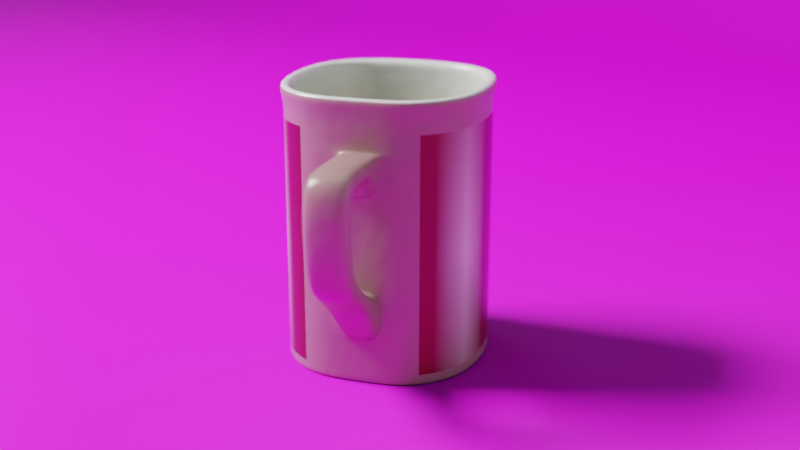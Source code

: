 # Source: nescafe_mug.blend  (saved by Blender 2.80.75; exported with 4.5.12 LTS)
import bpy
from mathutils import Matrix  # noqa: F401  (used for matrix-valued properties, if any)

bpy.ops.wm.read_factory_settings(use_empty=True)
scene = bpy.context.scene
scene.name = 'Scene'

# ---- images (referenced by path relative to the original .blend; pixels are not part of the script)
import os
ASSET_DIR = os.environ.get("B2B_ASSET_DIR", "")  # directory of the original .blend (textures are referenced by path, not embedded)
HERE = os.path.dirname(os.path.abspath(__file__))  # packed textures are extracted next to this script under _unpacked/

def load_image(name, relpath, width, height, colorspace="sRGB"):
    """Load a texture the original file referenced (path relative to the .blend, or extracted next to this script)."""
    p = next((c for c in (os.path.join(HERE, relpath), os.path.join(ASSET_DIR, relpath)) if relpath and os.path.exists(c)), "")
    if p:
        img = bpy.data.images.load(p, check_existing=True)
        img.name = name
    else:  # same state as the original file: an image datablock whose file is absent (Cycles renders it pink)
        img = bpy.data.images.new(name, width, height)
        img.source = "FILE"
        img.filepath = "//" + (relpath or name)
    img.colorspace_settings.name = colorspace
    return img
img_fingerprints_jpg = load_image('Fingerprints.jpg', 'textures/Fingerprints.jpg', 1024, 1024, 'Non-Color')
img_nescafe_logo_png = load_image('Nescafe-logo.png', 'textures/Nescafe-logo.png', 1024, 1024, 'sRGB')
img_normalmap_png = load_image('NormalMap.png', 'NormalMap.png', 1024, 1024, 'Non-Color')
img_diffusemap_jpg = load_image('DiffuseMap.jpg', 'DiffuseMap.jpg', 1024, 1024, 'sRGB')
img_specularmap_png = load_image('SpecularMap.png', 'SpecularMap.png', 1024, 1024, 'Non-Color')

# ---- materials (node trees are filled in below, after node groups)
mat_white = bpy.data.materials.new('white')
mat_red = bpy.data.materials.new('red')
mat_material = bpy.data.materials.new('Material')

# ---- material node trees
mat_white.use_nodes = True; mat_white.node_tree.nodes.clear()
_N = mat_white.node_tree.nodes; _L = mat_white.node_tree.links
n0 = _N.new('ShaderNodeOutputMaterial'); n0.name = 'Material Output.001'; n0.location = (983, 276)
n1 = _N.new('ShaderNodeMath'); n1.name = 'Math'; n1.location = (739, 181)
n1.operation = 'DIVIDE'
n1.inputs[1].default_value = 5000.0
n2 = _N.new('ShaderNodeTexNoise'); n2.name = 'Noise Texture'; n2.location = (519, 142)
n2.inputs[2].default_value = 20.0
n2.inputs[3].default_value = 0.1
n2.inputs[8].default_value = 0.1
n3 = _N.new('ShaderNodeBsdfPrincipled'); n3.name = 'Principled BSDF.001'; n3.location = (167, 335)
n3.distribution = 'GGX'
n3.subsurface_method = 'BURLEY'
n3.inputs[2].default_value = 0.2
n3.inputs[13].default_value = 0.6
n3.inputs[20].default_value = 0.0
n3.inputs[27].default_value = (0.0, 0.0, 0.0, 1.0)
n3.inputs[28].default_value = 1.0
n4 = _N.new('ShaderNodeTexCoord'); n4.name = 'Texture Coordinate'; n4.location = (-989, 355)
n5 = _N.new('ShaderNodeSeparateXYZ'); n5.name = 'Separate XYZ'; n5.location = (-757, 328)
n6 = _N.new('ShaderNodeValToRGB'); n6.name = 'ColorRamp'; n6.location = (-491, 414)
n6.color_ramp.interpolation = 'EASE'
while len(n6.color_ramp.elements) > 1: n6.color_ramp.elements.remove(n6.color_ramp.elements[-1])
n6.color_ramp.elements[0].position = 0.05909; n6.color_ramp.elements[0].color = (0.1041, 0.1041, 0.1041, 1.0)
_e = n6.color_ramp.elements.new(0.1); _e.color = (1.0, 1.0, 1.0, 1.0)
n7 = _N.new('ShaderNodeMix'); n7.name = 'Mix'; n7.location = (-128, 319)
n7.data_type = 'RGBA'
n7.inputs[6].default_value = (0.6836, 0.6247, 0.4057, 1.0)
n7.inputs[7].default_value = (0.8923, 0.8923, 0.8923, 1.0)
_L.new(n2.outputs[1], n1.inputs[0])
_L.new(n1.outputs[0], n0.inputs[2])
_L.new(n4.outputs[3], n5.inputs[0])
_L.new(n5.outputs[2], n6.inputs[0])
_L.new(n6.outputs[0], n7.inputs[0])
_L.new(n3.outputs[0], n0.inputs[0])
_L.new(n7.outputs[2], n3.inputs[0])
n0.is_active_output = True
mat_red.use_nodes = True; mat_red.node_tree.nodes.clear()
_N = mat_red.node_tree.nodes; _L = mat_red.node_tree.links
n0 = _N.new('ShaderNodeBsdfPrincipled'); n0.name = 'Principled BSDF'; n0.location = (738, 415)
n0.distribution = 'GGX'
n0.subsurface_method = 'BURLEY'
n0.inputs[0].default_value = (0.2711, 0.002069, 0.009229, 1.0)
n0.inputs[13].default_value = 0.6
n0.inputs[20].default_value = 0.0
n0.inputs[27].default_value = (0.0, 0.0, 0.0, 1.0)
n0.inputs[28].default_value = 1.0
n1 = _N.new('ShaderNodeTexImage'); n1.name = 'Image Texture.002'; n1.location = (-185, 218)
n1.width = 247
n1.image = img_fingerprints_jpg
n2 = _N.new('ShaderNodeMapping'); n2.name = 'Mapping'; n2.location = (-475, 233)
n2.vector_type = 'VECTOR'
n2.inputs[2].default_value = (0.0, 0.0, 0.1292)
n3 = _N.new('ShaderNodeUVMap'); n3.name = 'UV Map.001'; n3.location = (-707, 198)
n3.uv_map = 'SI-UV'
n4 = _N.new('ShaderNodeValToRGB'); n4.name = 'ColorRamp'; n4.location = (143, 182)
while len(n4.color_ramp.elements) > 1: n4.color_ramp.elements.remove(n4.color_ramp.elements[-1])
n4.color_ramp.elements[0].position = 0.0; n4.color_ramp.elements[0].color = (0.04735, 0.04735, 0.04735, 1.0)
_e = n4.color_ramp.elements.new(1.0); _e.color = (1.0, 1.0, 1.0, 1.0)
n5 = _N.new('ShaderNodeBsdfPrincipled'); n5.name = 'Principled BSDF.001'; n5.location = (746, -213)
n5.distribution = 'GGX'
n5.subsurface_method = 'BURLEY'
n5.inputs[13].default_value = 0.6
n5.inputs[20].default_value = 0.0
n5.inputs[27].default_value = (0.0, 0.0, 0.0, 1.0)
n5.inputs[28].default_value = 1.0
n6 = _N.new('ShaderNodeMix'); n6.name = 'Mix'; n6.location = (217, 379)
n6.data_type = 'RGBA'
n6.inputs[0].default_value = 1.0
n6.inputs[7].default_value = (1.0, 0.9449, 0.9331, 1.0)
n7 = _N.new('ShaderNodeMixShader'); n7.name = 'Mix Shader'; n7.location = (1249, 492)
n8 = _N.new('ShaderNodeUVMap'); n8.name = 'UV Map'; n8.location = (-319, 624)
n8.uv_map = 'Nescafe'
n9 = _N.new('ShaderNodeTexNoise'); n9.name = 'Noise Texture'; n9.location = (1257, 322)
n9.inputs[2].default_value = 20.0
n9.inputs[3].default_value = 0.1
n9.inputs[8].default_value = 0.1
n10 = _N.new('ShaderNodeMath'); n10.name = 'Math'; n10.location = (1441, 315)
n10.operation = 'DIVIDE'
n10.inputs[1].default_value = 5000.0
n11 = _N.new('ShaderNodeOutputMaterial'); n11.name = 'Material Output'; n11.location = (1808, 486)
n12 = _N.new('ShaderNodeTexImage'); n12.name = 'Image Texture'; n12.location = (-100, 591)
n12.image = img_nescafe_logo_png
n12.extension = 'CLIP'
_L.new(n9.outputs[1], n10.inputs[0])
_L.new(n10.outputs[0], n11.inputs[2])
_L.new(n0.outputs[0], n7.inputs[1])
_L.new(n12.outputs[1], n7.inputs[0])
_L.new(n12.outputs[0], n6.inputs[6])
_L.new(n8.outputs[0], n12.inputs[0])
_L.new(n5.outputs[0], n7.inputs[2])
_L.new(n4.outputs[0], n0.inputs[2])
_L.new(n4.outputs[0], n5.inputs[2])
_L.new(n6.outputs[2], n5.inputs[0])
_L.new(n1.outputs[0], n4.inputs[0])
_L.new(n2.outputs[0], n1.inputs[0])
_L.new(n3.outputs[0], n2.inputs[0])
_L.new(n7.outputs[0], n11.inputs[0])
n11.is_active_output = True
mat_material.use_nodes = True; mat_material.node_tree.nodes.clear()
_N = mat_material.node_tree.nodes; _L = mat_material.node_tree.links
n0 = _N.new('NodeFrame'); n0.name = 'Frame'; n0.location = (-1270, 330)
n0.label = 'Mapping'
n0.width = 580
n1 = _N.new('NodeFrame'); n1.name = 'Frame.001'; n1.location = (-628, 530)
n1.label = 'Textures'
n1.width = 360
n2 = _N.new('ShaderNodeOutputMaterial'); n2.name = 'Material Output'; n2.location = (300, 300)
n3 = _N.new('ShaderNodeNormalMap'); n3.name = 'Normal Map'; n3.location = (-240, -60)
n3.inputs[0].default_value = 0.6
n4 = _N.new('ShaderNodeMapping'); n4.name = 'Mapping'; n4.location = (230, -30)
n4.inputs[3].default_value = (6.0, 6.0, 1.0)
n5 = _N.new('ShaderNodeTexCoord'); n5.name = 'Texture Coordinate'; n5.location = (30, -30)
n6 = _N.new('ShaderNodeBsdfPrincipled'); n6.name = 'Principled BSDF'; n6.location = (10, 300)
n6.distribution = 'GGX'
n6.subsurface_method = 'BURLEY'
n6.inputs[3].default_value = 1.45
n6.inputs[27].default_value = (0.0, 0.0, 0.0, 1.0)
n6.inputs[28].default_value = 1.0
n7 = _N.new('ShaderNodeTexImage'); n7.name = 'Image Texture.003'; n7.location = (88, -590)
n7.label = 'Normal'
n7.image = img_normalmap_png
n8 = _N.new('ShaderNodeTexImage'); n8.name = 'Image Texture.001'; n8.location = (88, -30)
n8.label = 'Base Color'
n8.image = img_diffusemap_jpg
n9 = _N.new('ShaderNodeTexImage'); n9.name = 'Image Texture.002'; n9.location = (90, -298)
n9.label = 'Base Color'
n9.image = img_specularmap_png
n10 = _N.new('NodeReroute'); n10.name = 'Reroute'; n10.location = (38, -586)
n10.width = 16
n10.socket_idname = 'NodeSocketVector'
n4.parent = n0
n5.parent = n0
n7.parent = n1
n8.parent = n1
n9.parent = n1
n10.parent = n1
_L.new(n6.outputs[0], n2.inputs[0])
_L.new(n8.outputs[0], n6.inputs[0])
_L.new(n7.outputs[0], n3.inputs[1])
_L.new(n3.outputs[0], n6.inputs[5])
_L.new(n10.outputs[0], n8.inputs[0])
_L.new(n10.outputs[0], n7.inputs[0])
_L.new(n4.outputs[0], n10.inputs[0])
_L.new(n5.outputs[2], n4.inputs[0])
_L.new(n10.outputs[0], n9.inputs[0])
_L.new(n9.outputs[0], n6.inputs[13])
n2.is_active_output = True

# ---- world
world_world = bpy.data.worlds.new('World'); scene.world = world_world
world_world.use_nodes = True; world_world.node_tree.nodes.clear()
_N = world_world.node_tree.nodes; _L = world_world.node_tree.links
n0 = _N.new('ShaderNodeOutputWorld'); n0.name = 'World Output'; n0.location = (300, 300)
n1 = _N.new('ShaderNodeBackground'); n1.name = 'Background'; n1.location = (10, 300)
n1.inputs[0].default_value = (0.5428, 0.7357, 0.6728, 1.0)
n1.inputs[1].default_value = 0.2
n2 = _N.new('ShaderNodeTexEnvironment'); n2.name = 'Environment Texture'; n2.location = (-280, 280)
_L.new(n1.outputs[0], n0.inputs[0])
n0.is_active_output = True
world_world.color = (0.05088, 0.05088, 0.05088)
world_world.use_sun_shadow = False
world_world.sun_shadow_jitter_overblur = 0.0

# ---- cameras
cam_camera = bpy.data.cameras.new('Camera')
cam_camera.lens = 55.0
cam_camera.dof.use_dof = True
cam_camera.dof.aperture_fstop = 4.5

# ---- lights
light_area = bpy.data.lights.new('Area', 'AREA')
light_area.transmission_factor = 0.0
light_area.energy = 11.78
light_area.shadow_soft_size = 0.3
light_area.shadow_maximum_resolution = 0.006
light_area.use_absolute_resolution = True
light_area.size = 0.3
light_area.size_y = 1.0
light_area_001 = bpy.data.lights.new('Area.001', 'AREA')
light_area_001.transmission_factor = 0.0
light_area_001.energy = 3.927
light_area_001.shadow_soft_size = 2.0
light_area_001.shadow_maximum_resolution = 0.006
light_area_001.use_absolute_resolution = True
light_area_001.size = 2.0
light_area_001.size_y = 1.0

# ---- meshes
me_circle = bpy.data.meshes.new('Circle')
me_circle.from_pydata([(0.003384, 0.01318, 0.006265), (-0.01168, 0.006763, 0.006266), (-0.01325, 0.00346, 0.006266), (-0.00678, -0.01169, 0.006265), (-0.003384, -0.01318, 0.006265), (0.01168, -0.006763, 0.006266), (0.01325, -0.00346, 0.006266), (0.00678, 0.01169, 0.006265), (0.00476, 0.0343, 0.09344), (-0.02756, 0.02077, 0.09343), (-0.0357, 0.00463, 0.09346), (-0.02198, -0.02736, 0.09344), (-0.003588, -0.03506, 0.09344), (0.02656, -0.02221, 0.09343), (0.03562, -0.004482, 0.09346), (0.0219, 0.02751, 0.09344), (0.03619, -0.004634, 0.08919), (0.02225, 0.02787, 0.08917), (-0.003675, -0.0357, 0.08917), (0.02708, -0.02258, 0.08916), (-0.03619, 0.004634, 0.08919), (-0.02225, -0.02787, 0.08917), (0.005062, 0.03469, 0.08917), (-0.0281, 0.02082, 0.08916), (0.02221, 0.02775, 0.08257), (0.02698, -0.02253, 0.08257), (-0.02221, -0.02775, 0.08257), (-0.028, 0.02077, 0.08257), (0.03606, -0.004576, 0.08257), (-0.003641, -0.03559, 0.08257), (-0.03606, 0.004576, 0.08257), (0.005028, 0.03458, 0.08257), (0.003889, 0.02905, 0.004447), (-0.02301, 0.01769, 0.004447), (-0.0295, 0.003791, 0.004447), (-0.01814, -0.02293, 0.004447), (-0.003471, -0.02935, 0.004447), (0.02269, -0.01825, 0.004447), (0.0295, -0.003791, 0.004447), (0.01814, 0.02293, 0.004447), (0.005493, 0.03907, 0.09357), (-0.03134, 0.0237, 0.09357), (-0.04092, 0.004496, 0.09357), (-0.02528, -0.03213, 0.09357), (-0.003609, -0.04119, 0.09357), (0.03086, -0.02655, 0.09357), (0.04144, -0.005621, 0.09357), (0.0258, 0.031, 0.09357), (0.03897, -0.004695, 0.0884), (0.02423, 0.02982, 0.0884), (-0.003649, -0.03848, 0.0884), (0.02897, -0.02463, 0.0884), (-0.03897, 0.004695, 0.0884), (-0.02423, -0.02982, 0.0884), (0.005036, 0.03747, 0.0884), (-0.02999, 0.02287, 0.0884), (0.02425, 0.02979, 0.08256), (0.02897, -0.02463, 0.08256), (-0.02425, -0.02979, 0.08256), (-0.02999, 0.02287, 0.08256), (0.03895, -0.004655, 0.08256), (-0.003642, -0.03848, 0.08256), (-0.03895, 0.004655, 0.08256), (0.005029, 0.03747, 0.08256), (0.0007083, 0.01204, 0.006265), (-0.007253, 0.03063, 0.09344), (-0.007301, 0.03102, 0.08917), (-0.007288, 0.03093, 0.08257), (-0.004784, 0.02585, 0.004447), (-0.008169, 0.03484, 0.09357), (-0.007992, 0.03354, 0.0884), (-0.007994, 0.03353, 0.08256), (-0.01922, 0.02588, 0.08916), (-0.01916, 0.02581, 0.08257), (-0.02063, 0.02812, 0.0884), (-0.02064, 0.02811, 0.08256), (-0.01104, 0.007038, 0.006266), (-0.01891, 0.02565, 0.09343), (-0.0173, 0.02054, 0.004447), (-0.02149, 0.02918, 0.09357), (0.02426, 0.02976, 0.0778), (0.02896, -0.02463, 0.0778), (-0.02426, -0.02976, 0.0778), (-0.02998, 0.02287, 0.0778), (0.03893, -0.004615, 0.0778), (-0.003635, -0.03847, 0.0778), (-0.03893, 0.004615, 0.0778), (0.005022, 0.03746, 0.0778), (-0.007997, 0.03353, 0.0767), (-0.0206, 0.02817, 0.0767), (0.02431, 0.02965, 0.06136), (0.02894, -0.02464, 0.06136), (-0.02431, -0.02965, 0.06136), (-0.02996, 0.02288, 0.06136), (-0.008005, 0.03353, 0.06136), (-0.0206, 0.02817, 0.06136), (0.03886, -0.004478, 0.06136), (-0.003612, -0.03846, 0.06136), (-0.03886, 0.004478, 0.06136), (0.004998, 0.03745, 0.06136), (0.02441, 0.02945, 0.032), (0.02891, -0.02466, 0.032), (-0.02441, -0.02945, 0.032), (-0.02993, 0.0229, 0.032), (-0.00802, 0.03352, 0.032), (-0.02058, 0.02817, 0.032), (0.03875, -0.004232, 0.032), (-0.003569, -0.03844, 0.032), (-0.03875, 0.004232, 0.032), (0.004956, 0.03743, 0.032), (0.02446, 0.02934, 0.016), (0.02889, -0.02467, 0.016), (-0.02446, -0.02934, 0.016), (-0.02991, 0.02291, 0.016), (-0.008028, 0.03352, 0.016), (-0.02057, 0.02818, 0.016), (0.03869, -0.004098, 0.016), (-0.003546, -0.03843, 0.016), (-0.03869, 0.004098, 0.016), (0.004933, 0.03742, 0.016), (-0.02318, 0.03436, 0.07711), (-0.01058, 0.0397, 0.07711), (-0.01081, 0.04016, 0.06982), (-0.02338, 0.03482, 0.06982), (-0.02974, 0.04975, 0.07722), (-0.01728, 0.05538, 0.07728), (-0.01613, 0.05289, 0.07102), (-0.02858, 0.04727, 0.07096), (-0.03375, 0.05838, 0.07009), (-0.02132, 0.06408, 0.07024), (-0.01806, 0.05703, 0.06522), (-0.03047, 0.05134, 0.06508), (-0.03378, 0.05843, 0.05677), (-0.02138, 0.06421, 0.05693), (-0.01802, 0.05695, 0.05714), (-0.03039, 0.05118, 0.05698), (-0.03281, 0.05635, 0.04708), (-0.02043, 0.06216, 0.04724), (-0.01754, 0.05593, 0.04853), (-0.02991, 0.05013, 0.04837), (-0.03122, 0.05293, 0.03974), (-0.01887, 0.0588, 0.03986), (-0.0167, 0.05412, 0.04498), (-0.02904, 0.04826, 0.04485), (-0.02818, 0.0464, 0.03477), (-0.01584, 0.0523, 0.03488), (-0.01418, 0.0487, 0.03986), (-0.0265, 0.0428, 0.03975), (-0.02468, 0.03888, 0.02872), (-0.01235, 0.04478, 0.02881), (-0.01102, 0.04191, 0.03406), (-0.02334, 0.03602, 0.03397), (-0.02201, 0.03137, 0.01741), (-0.009569, 0.03695, 0.01746), (-0.008573, 0.03499, 0.03227), (-0.02084, 0.02894, 0.03215), (-0.01707, 0.05491, 0.06981), (-0.01994, 0.0611, 0.0767), (-0.03238, 0.05543, 0.0766), (-0.0295, 0.04926, 0.06971), (-0.0264, 0.04197, 0.07152), (-0.01389, 0.04746, 0.07155), (-0.01407, 0.04787, 0.07734), (-0.0266, 0.04238, 0.0773), (-0.008405, 0.03448, 0.06194), (-0.008366, 0.03441, 0.07677), (-0.02097, 0.02905, 0.07677), (-0.02099, 0.02912, 0.06194), (0.03893, -0.004611, 0.07729), (-0.003635, -0.03847, 0.07729), (-0.03893, 0.004611, 0.07729), (0.005022, 0.03746, 0.07729), (0.02426, 0.02975, 0.07729), (0.02896, -0.02463, 0.07729), (-0.02426, -0.02975, 0.07729), (-0.02998, 0.02287, 0.07729), (-0.007998, 0.03353, 0.07493), (-0.0206, 0.02818, 0.07524), (0.03872, -0.004165, 0.024), (-0.003557, -0.03844, 0.024), (-0.03872, 0.004165, 0.024), (0.004944, 0.03743, 0.024), (0.02443, 0.02939, 0.024), (0.0289, -0.02466, 0.024), (-0.02443, -0.02939, 0.024), (-0.02992, 0.0229, 0.024), (-0.008024, 0.03352, 0.024), (-0.02058, 0.02817, 0.024), (-0.0107, 0.03993, 0.07306), (-0.02326, 0.03453, 0.07387), (-0.0167, 0.05414, 0.07366), (-0.02916, 0.04851, 0.07359), (-0.01969, 0.06056, 0.06773), (-0.03211, 0.05486, 0.06758), (-0.0197, 0.06058, 0.05704), (-0.03209, 0.05481, 0.05687), (-0.01899, 0.05904, 0.04788), (-0.03136, 0.05324, 0.04772), (-0.01778, 0.05646, 0.04242), (-0.03013, 0.0506, 0.04229), (-0.01501, 0.0505, 0.03737), (-0.02734, 0.0446, 0.03726), (-0.01168, 0.04335, 0.03143), (-0.02401, 0.03745, 0.03134), (-0.009426, 0.03684, 0.02695), (-0.02169, 0.0308, 0.02684), (-0.03094, 0.05235, 0.07316), (-0.0185, 0.05801, 0.07325), (-0.0265, 0.04217, 0.07382), (-0.01398, 0.04766, 0.07385), (-0.02098, 0.0291, 0.07478), (-0.008385, 0.03445, 0.07443), (-0.008957, 0.03578, 0.06263), (-0.02154, 0.03044, 0.06263), (-0.008876, 0.03563, 0.07692), (-0.02147, 0.03028, 0.07692), (-0.02151, 0.03037, 0.07414), (-0.00892, 0.03572, 0.07362), (-0.02076, 0.02859, 0.01615), (-0.008256, 0.03403, 0.01616), (-0.008159, 0.03387, 0.03205), (-0.02066, 0.02838, 0.03203), (-0.02074, 0.02855, 0.02446), (-0.008238, 0.03403, 0.02448), (-0.005164, 0.00954, 0.006265), (-0.01308, 0.02814, 0.09343), (-0.01104, 0.02319, 0.004447), (-0.01483, 0.03201, 0.09357), (-0.01324, 0.02848, 0.08916), (-0.0132, 0.02841, 0.08257), (-0.01429, 0.03086, 0.0884), (-0.01429, 0.03086, 0.08256), (-0.01429, 0.03086, 0.0767), (-0.01429, 0.03086, 0.01409), (-0.01688, 0.03703, 0.07768), (-0.02363, 0.05283, 0.0782), (-0.02782, 0.06184, 0.07026), (-0.02783, 0.06185, 0.05646), (-0.02701, 0.06009, 0.04654), (-0.02543, 0.0567, 0.03934), (-0.02225, 0.04987, 0.03379), (-0.01851, 0.04183, 0.02876), (-0.01579, 0.03416, 0.01672), (-0.02648, 0.05896, 0.07703), (-0.02034, 0.04512, 0.07789), (-0.01466, 0.03174, 0.07677), (-0.01517, 0.03296, 0.07692), (-0.0145, 0.03132, 0.01425), (0.0245, 0.02924, 0.001369), (0.02887, -0.02468, 0.001369), (-0.0245, -0.02924, 0.001369), (-0.02989, 0.02292, 0.001369), (-0.008036, 0.03352, 0.001369), (-0.0206, 0.02812, 0.001369), (0.03863, -0.003976, 0.001369), (-0.003525, -0.03842, 0.001369), (-0.03863, 0.003976, 0.001369), (0.004912, 0.03741, 0.001369), (-0.01429, 0.03086, 0.001205), (0.02238, 0.0272, 0.004996), (0.02681, -0.0226, 0.004997), (-0.02252, -0.02723, 0.004996), (-0.02798, 0.02081, 0.004997), (0.03568, -0.003938, 0.004997), (-0.003593, -0.03555, 0.004996), (-0.03582, 0.00391, 0.004997), (0.004837, 0.03451, 0.004996), (-0.007401, 0.0309, 0.004996), (-0.0192, 0.02581, 0.004997), (-0.01327, 0.0284, 0.004997), (-0.007331, 0.03091, 0.003322), (0.004904, 0.03453, 0.003321), (-0.03574, 0.0039, 0.003323), (-0.0279, 0.02082, 0.003323), (-0.02246, -0.0272, 0.003321), (-0.003517, -0.03553, 0.003321), (0.02688, -0.02258, 0.003323), (0.03574, -0.0039, 0.003323), (0.02246, 0.0272, 0.003321), (-0.0132, 0.02841, 0.003322), (-0.01912, 0.02583, 0.003322), (-0.005553, 0.02674, 0.003322), (0.004167, 0.0301, 0.003321), (-0.03077, 0.003803, 0.003323), (-0.02403, 0.0182, 0.003323), (-0.01899, -0.02377, 0.003321), (-0.003488, -0.03059, 0.003321), (0.02352, -0.01909, 0.003323), (0.03077, -0.003803, 0.003323), (0.01899, 0.02377, 0.003321), (-0.01143, 0.02424, 0.003322), (-0.0173, 0.02174, 0.003322), (-0.008037, 0.03352, 0.0), (0.00491, 0.03741, 0.0), (-0.03862, 0.003964, 0.0), (-0.02989, 0.02292, 0.0), (-0.02451, -0.02923, 0.0), (-0.003523, -0.03842, 0.0), (0.02887, -0.02468, 0.0), (0.03862, -0.003964, 0.0), (0.02451, 0.02923, 0.0), (-0.01429, 0.03086, 0.0), (-0.0206, 0.02812, 0.0), (-0.007213, 0.03157, 0.0), (0.004896, 0.03512, 0.0), (-0.03631, 0.00392, 0.0), (-0.02832, 0.02129, 0.0), (-0.0229, -0.02763, 0.0), (-0.003509, -0.03612, 0.0), (0.02731, -0.02305, 0.0), (0.03631, -0.00392, 0.0), (0.0229, 0.02763, 0.0), (-0.01347, 0.02892, 0.0), (-0.01981, 0.02611, 0.0), (0.004892, 0.03431, 0.000527), (-0.006925, 0.0309, 0.000527), (-0.02778, 0.02072, 0.000527), (-0.03551, 0.003905, 0.000527), (-0.02233, -0.02708, 0.000527), (-0.003505, -0.03532, 0.000527), (0.02676, -0.02248, 0.000527), (0.03551, -0.003905, 0.000527), (0.02233, 0.02708, 0.000527), (-0.01318, 0.02824, 0.000527), (-0.01953, 0.02543, 0.000527)], [], [(17, 16, 14, 15), (19, 18, 12, 13), (21, 20, 10, 11), (66, 22, 8, 65), (22, 17, 15, 8), (16, 19, 13, 14), (18, 21, 11, 12), (20, 23, 9, 10), (30, 27, 23, 20), (29, 26, 21, 18), (28, 25, 19, 16), (31, 24, 17, 22), (67, 31, 22, 66), (26, 30, 20, 21), (25, 29, 18, 19), (24, 28, 16, 17), (259, 263, 28, 24), (260, 264, 29, 25), (261, 265, 30, 26), (267, 266, 31, 67), (266, 259, 24, 31), (263, 260, 25, 28), (264, 261, 26, 29), (265, 262, 27, 30), (49, 47, 46, 48), (51, 45, 44, 50), (53, 43, 42, 52), (70, 69, 40, 54), (54, 40, 47, 49), (48, 46, 45, 51), (50, 44, 43, 53), (52, 42, 41, 55), (62, 52, 55, 59), (61, 50, 53, 58), (60, 48, 51, 57), (63, 54, 49, 56), (71, 70, 54, 63), (58, 53, 52, 62), (57, 51, 50, 61), (56, 49, 48, 60), (80, 56, 60, 84), (81, 57, 61, 85), (82, 58, 62, 86), (88, 71, 63, 87), (87, 63, 56, 80), (84, 60, 57, 81), (85, 61, 58, 82), (86, 62, 59, 83), (296, 250, 256, 294), (292, 252, 257, 293), (293, 257, 248, 300), (299, 254, 249, 298), (297, 255, 250, 296), (294, 256, 251, 295), (301, 258, 252, 292), (295, 251, 253, 302), (65, 8, 40, 69), (10, 9, 41, 42), (11, 10, 42, 43), (12, 11, 43, 44), (13, 12, 44, 45), (14, 13, 45, 46), (15, 14, 46, 47), (8, 15, 47, 40), (225, 65, 69, 227), (302, 253, 258, 301), (232, 231, 71, 88), (231, 230, 70, 71), (230, 227, 69, 70), (269, 267, 67, 229), (229, 67, 66, 228), (228, 66, 65, 225), (23, 72, 77, 9), (27, 73, 72, 23), (262, 268, 73, 27), (55, 41, 79, 74), (59, 55, 74, 75), (83, 59, 75, 89), (9, 77, 79, 41), (68, 32, 39, 38, 37, 36, 35, 34, 33, 78, 226), (175, 83, 89, 177), (217, 212, 122, 188), (170, 86, 83, 175), (169, 85, 82, 174), (168, 84, 81, 173), (171, 87, 80, 172), (176, 88, 87, 171), (174, 82, 86, 170), (173, 81, 85, 169), (172, 80, 84, 168), (100, 90, 96, 106), (101, 91, 97, 107), (102, 92, 98, 108), (104, 94, 99, 109), (109, 99, 90, 100), (106, 96, 91, 101), (107, 97, 92, 102), (108, 98, 93, 103), (105, 95, 94, 104), (103, 93, 95, 105), (185, 103, 105, 187), (223, 219, 153, 204), (180, 108, 103, 185), (179, 107, 102, 184), (178, 106, 101, 183), (181, 109, 100, 182), (186, 104, 109, 181), (184, 102, 108, 180), (183, 101, 107, 179), (182, 100, 106, 178), (248, 110, 116, 254), (249, 111, 117, 255), (250, 112, 118, 256), (252, 114, 119, 257), (257, 119, 110, 248), (254, 116, 111, 249), (255, 117, 112, 250), (256, 118, 113, 251), (258, 233, 114, 252), (251, 113, 115, 253), (161, 160, 127, 126), (246, 214, 121, 234), (212, 213, 123, 122), (216, 215, 120, 189), (207, 156, 130, 192), (209, 161, 126, 190), (208, 163, 124, 191), (244, 162, 125, 235), (193, 128, 132, 195), (206, 158, 128, 193), (243, 157, 129, 236), (156, 159, 131, 130), (134, 135, 139, 138), (236, 129, 133, 237), (130, 131, 135, 134), (192, 130, 134, 194), (197, 136, 140, 199), (194, 134, 138, 196), (195, 132, 136, 197), (237, 133, 137, 238), (199, 140, 144, 201), (238, 137, 141, 239), (138, 139, 143, 142), (196, 138, 142, 198), (146, 147, 151, 150), (239, 141, 145, 240), (142, 143, 147, 146), (198, 142, 146, 200), (203, 148, 152, 205), (200, 146, 150, 202), (201, 144, 148, 203), (240, 145, 149, 241), (247, 218, 152, 242), (241, 149, 153, 242), (150, 151, 155, 154), (202, 150, 154, 204), (220, 154, 155, 221), (222, 205, 152, 218), (126, 127, 159, 156), (235, 125, 157, 243), (191, 124, 158, 206), (190, 126, 156, 207), (234, 121, 162, 244), (189, 120, 163, 208), (188, 122, 161, 209), (122, 123, 160, 161), (177, 89, 166, 210), (94, 95, 167, 164), (232, 88, 165, 245), (176, 94, 164, 211), (88, 176, 211, 165), (95, 177, 210, 167), (121, 188, 209, 162), (123, 189, 208, 160), (125, 190, 207, 157), (127, 191, 206, 159), (221, 155, 205, 222), (149, 202, 204, 153), (147, 201, 203, 151), (145, 200, 202, 149), (151, 203, 205, 155), (141, 198, 200, 145), (137, 196, 198, 141), (143, 199, 201, 147), (135, 195, 197, 139), (133, 194, 196, 137), (139, 197, 199, 143), (129, 192, 194, 133), (159, 206, 193, 131), (131, 193, 195, 135), (160, 208, 191, 127), (162, 209, 190, 125), (157, 207, 192, 129), (213, 216, 189, 123), (110, 182, 178, 116), (111, 183, 179, 117), (112, 184, 180, 118), (114, 186, 181, 119), (119, 181, 182, 110), (116, 178, 183, 111), (117, 179, 184, 112), (118, 180, 185, 113), (220, 223, 204, 154), (113, 185, 187, 115), (90, 172, 168, 96), (91, 173, 169, 97), (92, 174, 170, 98), (94, 176, 171, 99), (99, 171, 172, 90), (96, 168, 173, 91), (97, 169, 174, 92), (98, 170, 175, 93), (214, 217, 188, 121), (93, 175, 177, 95), (165, 211, 217, 214), (167, 210, 216, 213), (210, 166, 215, 216), (164, 167, 213, 212), (245, 165, 214, 246), (211, 164, 212, 217), (104, 186, 223, 220), (105, 221, 222, 187), (187, 222, 218, 115), (104, 220, 221, 105), (233, 115, 218, 247), (186, 114, 219, 223), (114, 233, 247, 219), (166, 245, 246, 215), (89, 232, 245, 166), (120, 234, 244, 163), (124, 235, 243, 158), (148, 241, 242, 152), (219, 247, 242, 153), (144, 240, 241, 148), (140, 239, 240, 144), (136, 238, 239, 140), (132, 237, 238, 136), (128, 236, 237, 132), (158, 243, 236, 128), (163, 244, 235, 124), (215, 246, 234, 120), (253, 115, 233, 258), (64, 224, 76, 1, 2, 3, 4, 5, 6, 7, 0), (72, 228, 225, 77), (73, 229, 228, 72), (268, 269, 229, 73), (74, 79, 227, 230), (75, 74, 230, 231), (89, 75, 231, 232), (77, 225, 227, 79), (298, 249, 255, 297), (300, 248, 254, 299), (280, 279, 269, 268), (273, 280, 268, 262), (279, 270, 267, 269), (272, 273, 262, 265), (275, 274, 261, 264), (277, 276, 260, 263), (271, 278, 259, 266), (270, 271, 266, 267), (274, 272, 265, 261), (276, 275, 264, 260), (278, 277, 263, 259), (281, 282, 271, 270), (283, 284, 273, 272), (285, 283, 272, 274), (286, 285, 274, 275), (287, 286, 275, 276), (288, 287, 276, 277), (289, 288, 277, 278), (282, 289, 278, 271), (290, 281, 270, 279), (284, 291, 280, 273), (291, 290, 279, 280), (64, 0, 282, 281), (2, 1, 284, 283), (3, 2, 283, 285), (4, 3, 285, 286), (5, 4, 286, 287), (6, 5, 287, 288), (7, 6, 288, 289), (0, 7, 289, 282), (224, 64, 281, 290), (1, 76, 291, 284), (76, 224, 290, 291), (304, 303, 292, 293), (306, 305, 294, 295), (305, 307, 296, 294), (307, 308, 297, 296), (308, 309, 298, 297), (309, 310, 299, 298), (310, 311, 300, 299), (311, 304, 293, 300), (303, 312, 301, 292), (313, 306, 295, 302), (312, 313, 302, 301), (314, 315, 303, 304), (316, 317, 305, 306), (317, 318, 307, 305), (318, 319, 308, 307), (319, 320, 309, 308), (320, 321, 310, 309), (321, 322, 311, 310), (322, 314, 304, 311), (315, 323, 312, 303), (324, 316, 306, 313), (323, 324, 313, 312), (226, 78, 324, 323), (78, 33, 316, 324), (68, 226, 323, 315), (39, 32, 314, 322), (38, 39, 322, 321), (37, 38, 321, 320), (36, 37, 320, 319), (35, 36, 319, 318), (34, 35, 318, 317), (33, 34, 317, 316), (32, 68, 315, 314)])
me_circle.polygons.foreach_set('use_smooth', [True] * 318)
me_circle.polygons.foreach_set('material_index', [0, 0, 0, 0, 0, 0, 0, 0, 0, 0, 0, 0, 0, 0, 0, 0, 0, 0, 0, 0, 0, 0, 0, 0, 1, 1, 1, 1, 1, 1, 1, 1, 1, 1, 1, 1, 1, 1, 1, 1, 1, 1, 1, 1, 1, 1, 1, 1, 1, 1, 1, 1, 1, 1, 1, 1, 0, 0, 0, 0, 0, 0, 0, 0, 0, 1, 1, 1, 1, 0, 0, 0, 0, 0, 0, 1, 1, 1, 0, 1, 1, 1, 1, 1, 1, 1, 1, 1, 1, 1, 1, 1, 1, 1, 1, 1, 1, 1, 1, 1, 1, 1, 1, 1, 1, 1, 1, 1, 1, 1, 1, 1, 1, 1, 1, 1, 1, 1, 1, 1, 1, 1, 1, 1, 1, 1, 1, 1, 1, 1, 1, 1, 1, 1, 1, 1, 1, 1, 1, 1, 1, 1, 1, 1, 1, 1, 1, 1, 1, 1, 1, 1, 1, 1, 1, 1, 1, 1, 1, 1, 1, 1, 1, 1, 1, 1, 1, 1, 1, 1, 1, 1, 1, 1, 1, 1, 1, 1, 1, 1, 1, 1, 1, 1, 1, 1, 1, 1, 1, 1, 1, 1, 1, 1, 1, 1, 1, 1, 1, 1, 1, 1, 1, 1, 1, 1, 1, 1, 1, 1, 1, 1, 1, 1, 1, 1, 1, 1, 1, 1, 1, 1, 1, 1, 1, 1, 1, 1, 1, 1, 1, 1, 1, 1, 1, 1, 1, 1, 1, 1, 1, 1, 0, 0, 0, 0, 1, 1, 1, 0, 1, 1, 0, 0, 0, 0, 0, 0, 0, 0, 0, 0, 0, 0, 0, 0, 0, 0, 0, 0, 0, 0, 0, 0, 0, 0, 0, 0, 0, 0, 0, 0, 0, 0, 0, 0, 0, 0, 0, 0, 0, 0, 0, 0, 0, 0, 1, 1, 1, 1, 1, 1, 1, 1, 1, 1, 1, 1, 1, 1, 1, 1, 1, 1, 1, 1, 1, 1])
_uv = me_circle.uv_layers.new(name='Nescafe')
_uv.uv.foreach_set('vector', [0.0, 0.0, 0.0, 0.0, 0.0, 0.0, 0.0, 0.0, 0.0, 0.0, 0.0, 0.0, 0.0, 0.0, 0.0, 0.0, 0.0, 0.0, 0.0, 0.0, 0.0, 0.0, 0.0, 0.0, 0.0, 0.0, 0.0, 0.0, 0.0, 0.0, 0.0, 0.0, 0.0, 0.0, 0.0, 0.0, 0.0, 0.0, 0.0, 0.0, 0.0, 0.0, 0.0, 0.0, 0.0, 0.0, 0.0, 0.0, 0.0, 0.0, 0.0, 0.0, 0.0, 0.0, 0.0, 0.0, 0.0, 0.0, 0.0, 0.0, 0.0, 0.0, 0.0, 0.0, 0.0, 0.0, 0.0, 0.0, 0.0, 0.0, 0.0, 0.0, 0.0, 0.0, 0.0, 0.0, 0.0, 0.0, 0.0, 0.0, 0.0, 0.0, 0.0, 0.0, 0.0, 0.0, 0.0, 0.0, 0.0, 0.0, 0.0, 0.0, 0.0, 0.0, 0.0, 0.0, 0.0, 0.0, 0.0, 0.0, 0.0, 0.0, 0.0, 0.0, 0.0, 0.0, 0.0, 0.0, 0.0, 0.0, 0.0, 0.0, 0.0, 0.0, 0.0, 0.0, 0.0, 0.0, 0.0, 0.0, 0.0, 0.0, 0.0, 0.0, 0.0, 0.0, 0.0, 0.0, 0.0, 0.0, 0.0, 0.0, 0.0, 0.0, 0.0, 0.0, 0.0, 0.0, 0.0, 0.0, 0.0, 0.0, 0.0, 0.0, 0.0, 0.0, 0.0, 0.0, 0.0, 0.0, 0.0, 0.0, 0.0, 0.0, 0.0, 0.0, 0.0, 0.0, 0.0, 0.0, 0.0, 0.0, 0.0, 0.0, 0.0, 0.0, 0.0, 0.0, 0.0, 0.0, 0.0, 0.0, 0.0, 0.0, 0.0, 0.0, 0.0, 0.0, 0.0, 0.0, 0.0, 0.0, 0.0, 0.0, 0.0, 0.0, 0.0, 0.0, 0.0, 0.0, 0.0, 0.0, 0.0, 0.0, 0.0, 0.0, 0.0, 0.0, 0.0, 0.0, 0.0, 0.0, 0.0, 0.0, 0.0, 0.0, 0.0, 0.0, 0.0, 0.0, 0.0, 0.0, 0.0, 0.0, 0.0, 0.0, 0.0, 0.0, 0.0, 0.0, 0.0, 0.0, 0.0, 0.0, 0.0, 0.0, 0.0, 0.0, 0.0, 0.0, 0.0, 0.0, 0.0, 0.0, 0.0, 0.0, 0.0, 0.0, 0.0, 0.0, 0.0, 0.0, 0.0, 0.0, 0.0, 0.0, 0.0, 0.0, 0.0, 0.0, 0.0, 0.0, 0.0, 0.0, 0.0, 0.0, 0.0, 0.0, 0.0, 0.0, 0.0, 0.0, 0.0, 0.0, 0.0, 0.0, 0.0, 0.0, 0.0, 0.0, 0.0, 0.0, 0.0, 0.0, 0.0, 0.0, 0.0, 0.0, 0.0, 0.0, 0.0, 0.0, 0.0, 0.0, 0.0, 0.0, 0.0, 0.0, 0.0, 0.0, 0.0, 0.0, 0.0, 0.0, 0.0, 0.0, 0.0, 0.0, 0.0, 0.0, 0.0, 0.0, 0.0, 0.0, 0.0, 0.0, 0.0, 0.0, 0.0, 0.0, 0.0, 0.0, 0.0, 0.0, 0.0, 0.0, 0.0, 0.0, 0.0, 0.0, 1.022, 0.27, 1.093, 0.2678, 1.092, 2.773, 1.021, 2.77, 0.0, 0.0, 0.0, 0.0, 0.0, 0.0, 0.0, 0.0, 1.022, -1.937, 1.093, -1.939, 1.094, 0.5745, 1.023, 0.5719, 0.0, 0.0, 0.0, 0.0, 0.0, 0.0, 0.0, 0.0, 1.021, -1.116, 1.092, -1.116, 1.093, 0.2678, 1.022, 0.27, 0.0, 0.0, 0.0, 0.0, 0.0, 0.0, 0.0, 0.0, 0.0, 0.0, 0.0, 0.0, 0.0, 0.0, 0.0, 0.0, 1.023, 0.5719, 1.094, 0.5745, 1.093, 1.937, 1.022, 1.937, 0.0, 0.0, 0.0, 0.0, 0.0, 0.0, 0.0, 0.0, 0.0, 0.0, 0.0, 0.0, 0.0, 0.0, 0.0, 0.0, 0.0, 0.0, 0.0, 0.0, 0.0, 0.0, 0.0, 0.0, 0.0, 0.0, 0.0, 0.0, 0.0, 0.0, 0.0, 0.0, 0.0, 0.0, 0.0, 0.0, 0.0, 0.0, 0.0, 0.0, 0.0, 0.0, 0.0, 0.0, 0.0, 0.0, 0.0, 0.0, 0.0, 0.0, 0.0, 0.0, 0.0, 0.0, 0.0, 0.0, 0.0, 0.0, 0.0, 0.0, 0.0, 0.0, 0.0, 0.0, 0.0, 0.0, 0.0, 0.0, 0.0, 0.0, 0.0, 0.0, 0.0, 0.0, 0.0, 0.0, 0.0, 0.0, 0.0, 0.0, 0.0, 0.0, 0.0, 0.0, 0.0, 0.0, 0.0, 0.0, 0.0, 0.0, 0.0, 0.0, 0.0, 0.0, 0.0, 0.0, 0.0, 0.0, 0.0, 0.0, 0.0, 0.0, 0.0, 0.0, 0.0, 0.0, 0.0, 0.0, 0.0, 0.0, 0.0, 0.0, 0.0, 0.0, 0.0, 0.0, 0.0, 0.0, 0.0, 0.0, 0.0, 0.0, 0.0, 0.0, 0.0, 0.0, 0.0, 0.0, 0.0, 0.0, 0.0, 0.0, 0.0, 0.0, 0.0, 0.0, 0.0, 0.0, 0.0, 0.0, 0.0, 0.0, 0.0, 0.0, 0.0, 0.0, 0.0, 0.0, 0.0, 0.0, 0.0, 0.0, 0.0, 0.0, 0.0, 0.0, 0.0, 0.0, 0.0, 0.0, 0.0, 0.0, 0.0, 0.0, 0.0, 0.0, 0.0, 0.0, 0.0, 0.0, 0.0, 0.0, 0.0, 0.0, 0.0, 0.0, 0.0, 0.0, 0.0, 0.0, 0.0, 0.0, 0.0, 0.0, 0.0, 0.0, 0.0, 0.0, 0.0, 0.0, 0.0, 0.0, 0.0, 0.0, 0.0, 0.0, 0.0, 0.0, 0.0, 0.0, 0.0, 0.0, 0.0, 0.0, 0.0, 0.0, 0.0, 0.0, 0.0, 0.0, 0.0, 0.0, 0.0, 0.0, 0.0, 0.0, 0.0, 0.0, 0.0, 0.0, 0.0, 0.0, 0.0, 0.0, 0.0, 0.0, 0.0, 0.0, 0.0, 0.0, 0.0, 0.0, 0.0, 0.0, 0.0, 0.0, 0.0, 0.0, 0.0, 0.0, 0.0, 0.0, 0.0, 0.0, 0.0, 0.0, 0.0, 0.0, 0.0, 0.0, 0.0, 0.0, 0.0, 0.0, 0.0, 0.0, 0.0, 0.0, 0.0, 0.0, 0.0, 0.0, 0.0, 0.0, 0.0, 0.0, 0.0, 0.0, 0.0, 0.0, 0.0, 0.0, 0.0, 0.0, 0.0, 0.0, 0.0, 0.0, 0.0, 0.0, 0.0, 0.0, 0.0, 0.0, 0.0, 0.0, 1.015, 0.5717, 1.023, 0.5719, 1.022, 1.937, 1.015, 1.937, 0.0, 0.0, 0.0, 0.0, 0.0, 0.0, 0.0, 0.0, 0.0, 0.0, 0.0, 0.0, 0.0, 0.0, 0.0, 0.0, 1.014, -1.116, 1.021, -1.116, 1.022, 0.27, 1.014, 0.2702, 0.0, 0.0, 0.0, 0.0, 0.0, 0.0, 0.0, 0.0, 1.015, -1.936, 1.022, -1.937, 1.023, 0.5719, 1.015, 0.5717, 0.0, 0.0, 0.0, 0.0, 0.0, 0.0, 0.0, 0.0, 1.014, 0.2702, 1.022, 0.27, 1.021, 2.77, 1.014, 2.769, 0.3425, 0.2907, 0.7781, 0.2774, 0.7777, 2.759, 0.3422, 2.739, 0.0, 0.0, 0.0, 0.0, 0.0, 0.0, 0.0, 0.0, 0.342, -1.91, 0.7781, -1.927, 0.7788, 0.5631, 0.3426, 0.5473, 0.0, 0.0, 0.0, 0.0, 0.0, 0.0, 0.0, 0.0, 0.3422, -1.116, 0.7777, -1.116, 0.7781, 0.2774, 0.3425, 0.2907, 0.0, 0.0, 0.0, 0.0, 0.0, 0.0, 0.0, 0.0, 0.0, 0.0, 0.0, 0.0, 0.0, 0.0, 0.0, 0.0, 0.3426, 0.5473, 0.7788, 0.5631, 0.7781, 1.936, 0.342, 1.933, 0.0, 0.0, 0.0, 0.0, 0.0, 0.0, 0.0, 0.0, 0.0, 0.0, 0.0, 0.0, 0.0, 0.0, 0.0, 0.0, 0.0, 0.0, 0.0, 0.0, 0.0, 0.0, 0.0, 0.0, 0.0, 0.0, 0.0, 0.0, 0.0, 0.0, 0.0, 0.0, 0.2238, 0.543, 0.3426, 0.5473, 0.342, 1.933, 0.2231, 1.933, 0.0, 0.0, 0.0, 0.0, 0.0, 0.0, 0.0, 0.0, 0.0, 0.0, 0.0, 0.0, 0.0, 0.0, 0.0, 0.0, 0.2235, -1.116, 0.3422, -1.116, 0.3425, 0.2907, 0.2239, 0.2944, 0.0, 0.0, 0.0, 0.0, 0.0, 0.0, 0.0, 0.0, 0.2231, -1.905, 0.342, -1.91, 0.3426, 0.5473, 0.2238, 0.543, 0.0, 0.0, 0.0, 0.0, 0.0, 0.0, 0.0, 0.0, 0.2239, 0.2944, 0.3425, 0.2907, 0.3422, 2.739, 0.2235, 2.734, -0.1119, 0.3046, 0.1052, 0.298, 0.1048, 2.729, -0.1123, 2.719, 0.0, 0.0, 0.0, 0.0, 0.0, 0.0, 0.0, 0.0, -0.1131, -1.892, 0.1043, -1.901, 0.1049, 0.5387, -0.1125, 0.5308, 0.0, 0.0, 0.0, 0.0, 0.0, 0.0, 0.0, 0.0, -0.1123, -1.116, 0.1048, -1.116, 0.1052, 0.298, -0.1119, 0.3046, 0.0, 0.0, 0.0, 0.0, 0.0, 0.0, 0.0, 0.0, 0.0, 0.0, 0.0, 0.0, 0.0, 0.0, 0.0, 0.0, -0.1125, 0.5308, 0.1049, 0.5387, 0.1043, 1.932, -0.1131, 1.931, 0.0, 0.0, 0.0, 0.0, 0.0, 0.0, 0.0, 0.0, 0.0, 0.0, 0.0, 0.0, 0.0, 0.0, 0.0, 0.0, 0.0, 0.0, 0.0, 0.0, 0.0, 0.0, 0.0, 0.0, 0.0, 0.0, 0.0, 0.0, 0.0, 0.0, 0.0, 0.0, 0.0, 0.0, 0.0, 0.0, 0.0, 0.0, 0.0, 0.0, 0.0, 0.0, 0.0, 0.0, 0.0, 0.0, 0.0, 0.0, 0.0, 0.0, 0.0, 0.0, 0.0, 0.0, 0.0, 0.0, 0.0, 0.0, 0.0, 0.0, 0.0, 0.0, 0.0, 0.0, 0.0, 0.0, 0.0, 0.0, 0.0, 0.0, 0.0, 0.0, 0.0, 0.0, 0.0, 0.0, 0.0, 0.0, 0.0, 0.0, 0.0, 0.0, 0.0, 0.0, 0.0, 0.0, 0.0, 0.0, 0.0, 0.0, 0.0, 0.0, 0.0, 0.0, 0.0, 0.0, 0.0, 0.0, 0.0, 0.0, 0.0, 0.0, 0.0, 0.0, 0.0, 0.0, 0.0, 0.0, 0.0, 0.0, 0.0, 0.0, 0.0, 0.0, 0.0, 0.0, 0.0, 0.0, 0.0, 0.0, 0.0, 0.0, 0.0, 0.0, 0.0, 0.0, 0.0, 0.0, 0.0, 0.0, 0.0, 0.0, 0.0, 0.0, 0.0, 0.0, 0.0, 0.0, 0.0, 0.0, 0.0, 0.0, 0.0, 0.0, 0.0, 0.0, 0.0, 0.0, 0.0, 0.0, 0.0, 0.0, 0.0, 0.0, 0.0, 0.0, 0.0, 0.0, 0.0, 0.0, 0.0, 0.0, 0.0, 0.0, 0.0, 0.0, 0.0, 0.0, 0.0, 0.0, 0.0, 0.0, 0.0, 0.0, 0.0, 0.0, 0.0, 0.0, 0.0, 0.0, 0.0, 0.0, 0.0, 0.0, 0.0, 0.0, 0.0, 0.0, 0.0, 0.0, 0.0, 0.0, 0.0, 0.0, 0.0, 0.0, 0.0, 0.0, 0.0, 0.0, 0.0, 0.0, 0.0, 0.0, 0.0, 0.0, 0.0, 0.0, 0.0, 0.0, 0.0, 0.0, 0.0, 0.0, 0.0, 0.0, 0.0, 0.0, 0.0, 0.0, 0.0, 0.0, 0.0, 0.0, 0.0, 0.0, 0.0, 0.0, 0.0, 0.0, 0.0, 0.0, 0.0, 0.0, 0.0, 0.0, 0.0, 0.0, 0.0, 0.0, 0.0, 0.0, 0.0, 0.0, 0.0, 0.0, 0.0, 0.0, 0.0, 0.0, 0.0, 0.0, 0.0, 0.0, 0.0, 0.0, 0.0, 0.0, 0.0, 0.0, 0.0, 0.0, 0.0, 0.0, 0.0, 0.0, 0.0, 0.0, 0.0, 0.0, 0.0, 0.0, 0.0, 0.0, 0.0, 0.0, 0.0, 0.0, 0.0, 0.0, 0.0, 0.0, 0.0, 0.0, 0.0, 0.0, 0.0, 0.0, 0.0, 0.0, 0.0, 0.0, 0.0, 0.0, 0.0, 0.0, 0.0, 0.0, 0.0, 0.0, 0.0, 0.0, 0.0, 0.0, 0.0, 0.0, 0.0, 0.0, 0.0, 0.0, 0.0, 0.0, 0.0, 0.0, 0.0, 0.0, 0.0, 0.0, 0.0, 0.0, 0.0, 0.0, 0.0, 0.0, 0.0, 0.0, 0.0, 0.0, 0.0, 0.0, 0.0, 0.0, 0.0, 0.0, 0.0, 0.0, 0.0, 0.0, 0.0, 0.0, 0.0, 0.0, 0.0, 0.0, 0.0, 0.0, 0.0, 0.0, 0.0, 0.0, 0.0, 0.0, 0.0, 0.0, 0.0, 0.0, 0.0, 0.0, 0.0, 0.0, 0.0, 0.0, 0.0, 0.0, 0.0, 0.0, 0.0, 0.0, 0.0, 0.0, 0.0, 0.0, 0.0, 0.0, 0.0, 0.0, 0.0, 0.0, 0.0, 0.0, 0.0, 0.0, 0.0, 0.0, 0.0, 0.0, 0.0, 0.0, 0.0, 0.0, 0.0, 0.0, 0.0, 0.0, 0.0, 0.0, 0.0, 0.0, 0.0, 0.0, 0.0, 0.0, 0.0, 0.0, 0.0, 0.0, 0.0, 0.0, 0.0, 0.0, 0.0, 0.0, 0.0, 0.0, 0.0, 0.0, 0.0, 0.0, 0.0, 0.0, 0.0, 0.0, 0.0, 0.0, 0.0, 0.0, 0.0, 0.0, 0.0, 0.0, 0.0, 0.0, 0.0, 0.0, 0.0, 0.0, 0.0, 0.0, 0.0, 0.0, 0.0, 0.0, 0.0, 0.0, 0.0, 0.0, 0.0, 0.0, 0.0, 0.0, 0.0, 0.0, 0.0, 0.0, 0.0, 0.0, 0.0, 0.0, 0.0, 0.0, 0.0, 0.0, 0.0, 0.0, 0.0, 0.0, 0.0, 0.0, 0.0, 0.0, 0.0, 0.0, 0.0, 0.0, 0.0, 0.0, 0.0, 0.0, 0.0, 0.0, 0.0, 0.0, 0.0, 0.0, 0.0, 0.0, 0.0, 0.0, 0.0, 0.0, 0.0, 0.0, 0.0, 0.0, 0.0, 0.0, 0.0, 0.0, 0.0, 0.0, 0.0, 0.0, 0.0, 0.0, 0.0, 0.0, 0.0, 0.0, 0.0, 0.0, 0.0, 0.0, 0.0, 0.0, 0.0, 0.0, 0.0, 0.0, 0.0, 0.0, 0.0, 0.0, 0.0, 0.0, 0.0, 0.0, 0.0, 0.0, 0.0, 0.0, 0.0, 0.0, 0.0, 0.0, 0.0, 0.0, 0.0, 0.0, 0.0, 0.0, 0.0, 0.0, 0.0, 0.0, 0.0, 0.0, 0.0, 0.0, 0.0, 0.0, 0.0, 0.0, 0.0, 0.0, 0.0, 0.0, 0.0, 0.0, 0.0, 0.0, 0.0, 0.0, 0.0, 0.0, 0.0, 0.0, 0.0, 0.0, 0.0, 0.0, 0.0, 0.0, 0.0, 0.0, 0.0, 0.0, 0.0, 0.0, 0.0, 0.0, 0.0, 0.0, 0.0, 0.0, 0.0, 0.0, 0.0, 0.0, 0.0, 0.0, 0.0, 0.0, 0.0, 0.0, 0.0, 0.0, 0.0, 0.0, 0.0, 0.0, 0.0, 0.0, 0.0, 0.0, 0.0, 0.0, 0.0, 0.0, 0.1052, 0.298, 0.2239, 0.2944, 0.2235, 2.734, 0.1048, 2.729, 0.0, 0.0, 0.0, 0.0, 0.0, 0.0, 0.0, 0.0, 0.1043, -1.901, 0.2231, -1.905, 0.2238, 0.543, 0.1049, 0.5387, 0.0, 0.0, 0.0, 0.0, 0.0, 0.0, 0.0, 0.0, 0.1048, -1.116, 0.2235, -1.116, 0.2239, 0.2944, 0.1052, 0.298, 0.0, 0.0, 0.0, 0.0, 0.0, 0.0, 0.0, 0.0, 0.0, 0.0, 0.0, 0.0, 0.0, 0.0, 0.0, 0.0, 0.1049, 0.5387, 0.2238, 0.543, 0.2231, 1.933, 0.1043, 1.932, 0.0, 0.0, 0.0, 0.0, 0.0, 0.0, 0.0, 0.0, 0.0, 0.0, 0.0, 0.0, 0.0, 0.0, 0.0, 0.0, 0.7781, 0.2774, 1.014, 0.2702, 1.014, 2.769, 0.7777, 2.759, 0.0, 0.0, 0.0, 0.0, 0.0, 0.0, 0.0, 0.0, 0.7781, -1.927, 1.015, -1.936, 1.015, 0.5717, 0.7788, 0.5631, 0.0, 0.0, 0.0, 0.0, 0.0, 0.0, 0.0, 0.0, 0.7777, -1.116, 1.014, -1.116, 1.014, 0.2702, 0.7781, 0.2774, 0.0, 0.0, 0.0, 0.0, 0.0, 0.0, 0.0, 0.0, 0.0, 0.0, 0.0, 0.0, 0.0, 0.0, 0.0, 0.0, 0.7788, 0.5631, 1.015, 0.5717, 1.015, 1.937, 0.7781, 1.936, 0.0, 0.0, 0.0, 0.0, 0.0, 0.0, 0.0, 0.0, 0.0, 0.0, 0.0, 0.0, 0.0, 0.0, 0.0, 0.0, 0.0, 0.0, 0.0, 0.0, 0.0, 0.0, 0.0, 0.0, 0.0, 0.0, 0.0, 0.0, 0.0, 0.0, 0.0, 0.0, 0.0, 0.0, 0.0, 0.0, 0.0, 0.0, 0.0, 0.0, 0.0, 0.0, 0.0, 0.0, 0.0, 0.0, 0.0, 0.0, 0.0, 0.0, 0.0, 0.0, 0.0, 0.0, 0.0, 0.0, 0.0, 0.0, 0.0, 0.0, 0.0, 0.0, 0.0, 0.0, 0.0, 0.0, 0.0, 0.0, 0.0, 0.0, 0.0, 0.0, 0.0, 0.0, 0.0, 0.0, 0.0, 0.0, 0.0, 0.0, 0.0, 0.0, 0.0, 0.0, 0.0, 0.0, 0.0, 0.0, 0.0, 0.0, 0.0, 0.0, 0.0, 0.0, 0.0, 0.0, 0.0, 0.0, 0.0, 0.0, 0.0, 0.0, 0.0, 0.0, 0.0, 0.0, 0.0, 0.0, 0.0, 0.0, 0.0, 0.0, 0.0, 0.0, 0.0, 0.0, 0.0, 0.0, 0.0, 0.0, 0.0, 0.0, 0.0, 0.0, 0.0, 0.0, 0.0, 0.0, 0.0, 0.0, 0.0, 0.0, 0.0, 0.0, 0.0, 0.0, 0.0, 0.0, 0.0, 0.0, 0.0, 0.0, 0.0, 0.0, 0.0, 0.0, 0.0, 0.0, 0.0, 0.0, 0.0, 0.0, 0.0, 0.0, 0.0, 0.0, 0.0, 0.0, 0.0, 0.0, 0.0, 0.0, 0.0, 0.0, 0.0, 0.0, 0.0, 0.0, 0.0, 0.0, 0.0, 0.0, 0.0, 0.0, 0.0, 0.0, 0.0, 0.0, 0.0, 0.0, 0.0, 0.0, 0.0, 0.0, 0.0, 0.0, 0.0, 0.0, 0.0, 0.0, 0.0, 0.0, 0.0, 0.0, 0.0, 0.0, 0.0, 0.0, 0.0, 0.0, 0.0, 0.0, 0.0, 0.0, 0.0, 0.0, 0.0, 0.0, 0.0, 0.0, 0.0, 0.0, 0.0, 0.0, 0.0, 0.0, 0.0, 0.0, 0.0, 0.0, 0.0, 0.0, 0.0, 0.0, 0.0, 0.0, 0.0, 0.0, 0.0, 0.0, 0.0, 0.0, 0.0, 0.0, 0.0, 0.0, 0.0, 0.0, 0.0, 0.0, 0.0, 0.0, 0.0, 0.0, 0.0, 0.0, 0.0, 0.0, 0.0, 0.0, 0.0, 0.0, 0.0, 0.0, 0.0, 0.0, 0.0, 0.0, 0.0, 0.0, 0.0, 0.0, 0.0, 0.0, 0.0, 0.0, 0.0, 0.0, 0.0, 0.0, 0.0, 0.0, 0.0, 0.0, 0.0, 0.0, 0.0, 0.0, 0.0, 0.0, 0.0, 0.0, 0.0, 0.0, 0.0, 0.0, 0.0, 0.0, 0.0, 0.0, 0.0, 0.0, 0.0, 0.0, 0.0, 0.0, 0.0, 0.0, 0.0, 0.0, 0.0, 0.0, 0.0, 0.0, 0.0, 0.0, 0.0, 0.0, 0.0, 0.0, 0.0, 0.0, 0.0, 0.0, 0.0, 0.0, 0.0, 0.0, 0.0, 0.0, 0.0, 0.0, 0.0, 0.0, 0.0, 0.0, 0.0, 0.0, 0.0, 0.0, 0.0, 0.0, 0.0, 0.0, 0.0, 0.0, 0.0, 0.0, 0.0, 0.0, 0.0, 0.0, 0.0, 0.0, 0.0, 0.0, 0.0, 0.0, 0.0, 0.0, 0.0, 0.0, 0.0, 0.0, 0.0, 0.0, 0.0, 0.0, 0.0, 0.0, 0.0, 0.0, 0.0, 0.0, 0.0, 0.0, 0.0, 0.0, 0.0, 0.0, 0.0, 0.0, 0.0, 0.0, 0.0, 0.0, 0.0, 0.0, 0.0, 0.0, 0.0, 0.0, 0.0, 0.0, 0.0, 0.0, 0.0, 0.0, 0.0, 0.0, 0.0, 0.0, 0.0, 0.0, 0.0, 0.0, 0.0, 0.0, 0.0, 0.0, 0.0, 0.0, 0.0, 0.0, 0.0, 0.0, 0.0, 0.0, 0.0, 0.0, 0.0, 0.0, 0.0, 0.0, 0.0, 0.0, 0.0, 0.0, 0.0, 0.0, 0.0, 0.0, 0.0, 0.0, 0.0, 0.0, 0.0, 0.0, 0.0, 0.0, 0.0, 0.0, 0.0, 0.0, 0.0, 0.0, 0.0, 0.0, 0.0, 0.0, 0.0, 0.0, 0.0, 0.0, 0.0, 0.0, 0.0, 0.0, 0.0, 0.0, 0.0, 0.0, 0.0, 0.0, 0.0, 0.0, 0.0, 0.0, 0.0, 0.0, 0.0, 0.0, 0.0, 0.0, 0.0, 0.0, 0.0, 0.0, 0.0, 0.0, 0.0, 0.0, 0.0, 0.0, 0.0, 0.0, 0.0, 0.0, 0.0, 0.0, 0.0, 0.0, 0.0, 0.0, 0.0, 0.0, 0.0, 0.0, 0.0, 0.0, 0.0, 0.0, 0.0, 0.0, 0.0, 0.0, 0.0, 0.0, 0.0, 0.0, 0.0, 0.0, 0.0, 0.0, 0.0, 0.0, 0.0, 0.0, 0.0, 0.0, 0.0, 0.0, 0.0, 0.0, 0.0, 0.0, 0.0, 0.0, 0.0, 0.0, 0.0, 0.0, 0.0, 0.0, 0.0, 0.0, 0.0, 0.0, 0.0, 0.0, 0.0, 0.0, 0.0, 0.0, 0.0, 0.0, 0.0, 0.0, 0.0, 0.0, 0.0, 0.0, 0.0, 0.0, 0.0, 0.0, 0.0, 0.0, 0.0, 0.0, 0.0, 0.0, 0.0, 0.0, 0.0, 0.0, 0.0, 0.0, 0.0, 0.0, 0.0, 0.0, 0.0, 0.0, 0.0, 0.0, 0.0, 0.0, 0.0, 0.0, 0.0, 0.0, 0.0, 0.0, 0.0, 0.0, 0.0, 0.0, 0.0, 0.0, 0.0, 0.0, 0.0, 0.0, 0.0, 0.0, 0.0, 0.0, 0.0, 0.0, 0.0, 0.0, 0.0, 0.0, 0.0, 0.0, 0.0, 0.0, 0.0, 0.0, 0.0, 0.0, 0.0, 0.0, 0.0, 0.0, 0.0, 0.0, 0.0, 0.0, 0.0, 0.0, 0.0, 0.0, 0.0, 0.0, 0.0, 0.0, 0.0, 0.0, 0.0, 0.0, 0.0, 0.0, 0.0, 0.0, 0.0, 0.0, 0.0, 0.0, 0.0, 0.0, 0.0, 0.0, 0.0, 0.0, 0.0, 0.0, 0.0, 0.0, 0.0, 0.0, 0.0, 0.0, 0.0, 0.0, 0.0, 0.0, 0.0, 0.0, 0.0, 0.0, 0.0, 0.0, 0.0, 0.0, 0.0, 0.0, 0.0, 0.0, 0.0, 0.0, 0.0, 0.0, 0.0, 0.0, 0.0, 0.0, 0.0, 0.0, 0.0, 0.0, 0.0, 0.0, 0.0, 0.0, 0.0, 0.0, 0.0, 0.0, 0.0, 0.0, 0.0, 0.0, 0.0, 0.0, 0.0, 0.0, 0.0, 0.0, 0.0, 0.0, 0.0, 0.0, 0.0, 0.0, 0.0, 0.0, 0.0, 0.0, 0.0, 0.0, 0.0, 0.0, 0.0, 0.0, 0.0, 0.0, 0.0, 0.0, 0.0, 0.0, 0.0, 0.0, 0.0, 0.0, 0.0, 0.0, 0.0, 0.0, 0.0, 0.0, 0.0, 0.0, 0.0, 0.0, 0.0, 0.0, 0.0, 0.0, 0.0, 0.0, 0.0, 0.0, 0.0, 0.0, 0.0, 0.0, 0.0, 0.0, 0.0, 0.0, 0.0, 0.0, 0.0, 0.0, 0.0, 0.0, 0.0, 0.0, 0.0, 0.0, 0.0, 0.0, 0.0, 0.0, 0.0, 0.0, 0.0, 0.0, 0.0, 0.0, 0.0, 0.0, 0.0, 0.0, 0.0, 0.0, 0.0, 0.0, 0.0, 0.0, 0.0, 0.0, 0.0, 0.0, 0.0, 0.0, 0.0, 0.0, 0.0, 0.0, 0.0, 0.0, 0.0, 0.0, 0.0, 0.0, 0.0, 0.0, 0.0, 0.0, 0.0, 0.0, 0.0, 0.0, 0.0, 0.0, 0.0, 0.0, 0.0, 0.0, 0.0, 0.0, 0.0, 0.0, 0.0, 0.0, 0.0, 0.0, 0.0, 0.0, 0.0, 0.0, 0.0, 0.0, 0.0, 0.0, 0.0, 0.0, 0.0, 0.0, 0.0, 0.0, 0.0, 0.0, 0.0, 0.0, 0.0, 0.0, 0.0, 0.0, 0.0, 0.0, 0.0, 0.0, 0.0, 0.0, 0.0, 0.0, 0.0, 0.0, 0.0, 0.0, 0.0, 0.0, 0.0, 0.0, 0.0, 0.0, 0.0, 0.0, 0.0, 0.0, 0.0, 0.0, 0.0, 0.0, 0.0, 0.0, 0.0, 0.0])
_uv.active_render = True
_uv = me_circle.uv_layers.new(name='SI-UV')
_uv.uv.foreach_set('vector', [0.0, 0.0, 0.0, 0.0, 0.0, 0.0, 0.0, 0.0, 0.0, 0.0, 0.0, 0.0, 0.0, 0.0, 0.0, 0.0, 0.0, 0.0, 0.0, 0.0, 0.0, 0.0, 0.0, 0.0, 0.0, 0.0, 0.0, 0.0, 0.0, 0.0, 0.0, 0.0, 0.0, 0.0, 0.0, 0.0, 0.0, 0.0, 0.0, 0.0, 0.0, 0.0, 0.0, 0.0, 0.0, 0.0, 0.0, 0.0, 0.0, 0.0, 0.0, 0.0, 0.0, 0.0, 0.0, 0.0, 0.0, 0.0, 0.0, 0.0, 0.0, 0.0, 0.0, 0.0, 0.0, 0.0, 0.0, 0.0, 0.0, 0.0, 0.0, 0.0, 0.0, 0.0, 0.0, 0.0, 0.0, 0.0, 0.0, 0.0, 0.0, 0.0, 0.0, 0.0, 0.0, 0.0, 0.0, 0.0, 0.0, 0.0, 0.0, 0.0, 0.0, 0.0, 0.0, 0.0, 0.0, 0.0, 0.0, 0.0, 0.0, 0.0, 0.0, 0.0, 0.0, 0.0, 0.0, 0.0, 0.0, 0.0, 0.0, 0.0, 0.0, 0.0, 0.0, 0.0, 0.0, 0.0, 0.0, 0.0, 0.0, 0.0, 0.0, 0.0, 0.0, 0.0, 0.0, 0.0, 0.0, 0.0, 0.0, 0.0, 0.0, 0.0, 0.0, 0.0, 0.0, 0.0, 0.0, 0.0, 0.0, 0.0, 0.0, 0.0, 0.0, 0.0, 0.0, 0.0, 0.0, 0.0, 0.0, 0.0, 0.0, 0.0, 0.0, 0.0, 0.0, 0.0, 0.0, 0.0, 0.0, 0.0, 0.0, 0.0, 0.0, 0.0, 0.0, 0.0, 0.0, 0.0, 0.0, 0.0, 0.0, 0.0, 0.0, 0.0, 0.0, 0.0, 0.0, 0.0, 0.0, 0.0, 0.0, 0.0, 0.0, 0.0, 0.0, 0.0, 0.0, 0.0, 0.0, 0.0, 0.03707, 0.8163, 0.01489, 0.8175, 0.002866, 0.6573, 0.02614, 0.6593, 0.02374, 0.5613, 9.195e-05, 0.5622, 0.0004055, 0.4098, 0.02498, 0.4104, 0.02848, 0.3122, 0.005464, 0.314, 0.02014, 0.155, 0.04216, 0.1567, 0.0556, 0.9589, 0.03484, 0.961, 0.02556, 0.9054, 0.04737, 0.9038, 0.04737, 0.9038, 0.02556, 0.9054, 0.01489, 0.8175, 0.03707, 0.8163, 0.02614, 0.6593, 0.002866, 0.6573, 9.195e-05, 0.5622, 0.02374, 0.5613, 0.02498, 0.4104, 0.0004055, 0.4098, 0.005464, 0.314, 0.02848, 0.3122, 0.04216, 0.1567, 0.02014, 0.155, 0.03209, 0.07025, 0.05335, 0.07228, 0.06593, 0.1596, 0.04216, 0.1567, 0.05335, 0.07228, 0.07651, 0.07556, 0.04913, 0.4113, 0.02498, 0.4104, 0.02848, 0.3122, 0.05335, 0.3132, 0.05078, 0.6586, 0.02614, 0.6593, 0.02374, 0.5613, 0.04827, 0.5606, 0.07108, 0.9008, 0.04737, 0.9038, 0.03707, 0.8163, 0.06156, 0.8136, 0.07863, 0.9556, 0.0556, 0.9589, 0.04737, 0.9038, 0.07108, 0.9008, 0.05335, 0.3132, 0.02848, 0.3122, 0.04216, 0.1567, 0.06593, 0.1596, 0.04827, 0.5606, 0.02374, 0.5613, 0.02498, 0.4104, 0.04913, 0.4113, 0.06156, 0.8136, 0.03707, 0.8163, 0.02614, 0.6593, 0.05078, 0.6586, 0.08128, 0.8114, 0.06156, 0.8136, 0.05078, 0.6586, 0.07095, 0.6582, 0.06862, 0.5599, 0.04827, 0.5606, 0.04913, 0.4113, 0.06947, 0.4121, 0.07342, 0.3139, 0.05335, 0.3132, 0.06593, 0.1596, 0.08536, 0.162, 0.1018, 0.9526, 0.07863, 0.9556, 0.07108, 0.9008, 0.09064, 0.8985, 0.09064, 0.8985, 0.07108, 0.9008, 0.06156, 0.8136, 0.08128, 0.8114, 0.07095, 0.6582, 0.05078, 0.6586, 0.04827, 0.5606, 0.06862, 0.5599, 0.06947, 0.4121, 0.04913, 0.4113, 0.05335, 0.3132, 0.07342, 0.3139, 0.08536, 0.162, 0.06593, 0.1596, 0.07651, 0.07556, 0.09569, 0.07808, 0.3904, 0.3273, 0.385, 0.3271, 0.3918, 0.1852, 0.3972, 0.1855, 0.4051, 0.9277, 0.3997, 0.928, 0.3963, 0.8745, 0.4017, 0.8742, 0.4017, 0.8742, 0.3963, 0.8745, 0.3913, 0.7905, 0.3967, 0.7901, 0.39, 0.6471, 0.3846, 0.6473, 0.3824, 0.5566, 0.3879, 0.5566, 0.3879, 0.4175, 0.3825, 0.4174, 0.385, 0.3271, 0.3904, 0.3273, 0.3972, 0.1855, 0.3918, 0.1852, 0.3969, 0.1035, 0.4023, 0.1039, 0.4068, 0.9546, 0.4021, 0.9549, 0.3997, 0.928, 0.4051, 0.9277, 0.4023, 0.1039, 0.3969, 0.1035, 0.3997, 0.06189, 0.405, 0.06225, 0.0, 0.0, 0.0, 0.0, 0.0, 0.0, 0.0, 0.0, 0.0, 0.0, 0.0, 0.0, 0.0, 0.0, 0.0, 0.0, 0.0, 0.0, 0.0, 0.0, 0.0, 0.0, 0.0, 0.0, 0.0, 0.0, 0.0, 0.0, 0.0, 0.0, 0.0, 0.0, 0.0, 0.0, 0.0, 0.0, 0.0, 0.0, 0.0, 0.0, 0.0, 0.0, 0.0, 0.0, 0.0, 0.0, 0.0, 0.0, 0.0, 0.0, 0.0, 0.0, 0.0, 0.0, 0.0, 0.0, 0.0, 0.0, 0.0, 0.0, 0.0, 0.0, 0.0, 0.0, 0.0, 0.0, 0.0, 0.0, 0.0, 0.0, 0.0, 0.0, 0.405, 0.06225, 0.3997, 0.06189, 0.4021, 0.03508, 0.4068, 0.0354, 0.1054, 0.9794, 0.08233, 0.9825, 0.07863, 0.9556, 0.1018, 0.9526, 0.08233, 0.9825, 0.05961, 0.9856, 0.0556, 0.9589, 0.07863, 0.9556, 0.05961, 0.9856, 0.03917, 0.9889, 0.03484, 0.961, 0.0556, 0.9589, 0.0, 0.0, 0.0, 0.0, 0.0, 0.0, 0.0, 0.0, 0.0, 0.0, 0.0, 0.0, 0.0, 0.0, 0.0, 0.0, 0.0, 0.0, 0.0, 0.0, 0.0, 0.0, 0.0, 0.0, 0.0, 0.0, 0.0, 0.0, 0.0, 0.0, 0.0, 0.0, 0.0, 0.0, 0.0, 0.0, 0.0, 0.0, 0.0, 0.0, 0.0, 0.0, 0.0, 0.0, 0.0, 0.0, 0.0, 0.0, 0.05335, 0.07228, 0.03209, 0.07025, 0.03971, 0.02749, 0.06017, 0.02976, 0.07651, 0.07556, 0.05335, 0.07228, 0.06017, 0.02976, 0.08279, 0.0332, 0.09569, 0.07808, 0.07651, 0.07556, 0.08279, 0.0332, 0.1056, 0.03616, 0.0, 0.0, 0.0, 0.0, 0.0, 0.0, 0.0, 0.0, 0.0, 0.0, 0.0, 0.0, 0.0, 0.0, 0.0, 0.0, 0.0, 0.0, 0.0, 0.0, 0.0, 0.0, 0.0, 0.0, 0.0, 0.0, 0.0, 0.0, 0.0, 0.0, 0.09774, 0.07832, 0.09569, 0.07808, 0.1056, 0.03616, 0.1113, 0.03686, 0.5335, 0.6765, 0.4988, 0.6978, 0.5087, 0.6642, 0.5236, 0.6603, 0.08767, 0.1623, 0.08536, 0.162, 0.09569, 0.07808, 0.09774, 0.07832, 0.07184, 0.4122, 0.06947, 0.4121, 0.07342, 0.3139, 0.07582, 0.314, 0.07335, 0.6581, 0.07095, 0.6582, 0.06862, 0.5599, 0.071, 0.5599, 0.09272, 0.8983, 0.09064, 0.8985, 0.08128, 0.8114, 0.08362, 0.8112, 0.1089, 0.9517, 0.1018, 0.9526, 0.09064, 0.8985, 0.09272, 0.8983, 0.07582, 0.314, 0.07342, 0.3139, 0.08536, 0.162, 0.08767, 0.1623, 0.071, 0.5599, 0.06862, 0.5599, 0.06947, 0.4121, 0.07184, 0.4122, 0.08362, 0.8112, 0.08128, 0.8114, 0.07095, 0.6582, 0.07335, 0.6581, 0.269, 0.798, 0.1496, 0.8062, 0.1406, 0.6546, 0.2617, 0.6506, 0.2595, 0.5582, 0.1382, 0.5596, 0.139, 0.413, 0.26, 0.4153, 0.2628, 0.3232, 0.1424, 0.318, 0.153, 0.1679, 0.2708, 0.1771, 0.2786, 0.9361, 0.1625, 0.9458, 0.1572, 0.8916, 0.2746, 0.8823, 0.2746, 0.8823, 0.1572, 0.8916, 0.1496, 0.8062, 0.269, 0.798, 0.2617, 0.6506, 0.1406, 0.6546, 0.1382, 0.5596, 0.2595, 0.5582, 0.26, 0.4153, 0.139, 0.413, 0.1424, 0.318, 0.2628, 0.3232, 0.2708, 0.1771, 0.153, 0.1679, 0.161, 0.08547, 0.2767, 0.09537, 0.2831, 0.9901, 0.1671, 0.9999, 0.1625, 0.9458, 0.2786, 0.9361, 0.2767, 0.09537, 0.161, 0.08547, 0.1654, 0.04318, 0.2801, 0.05329, 0.3082, 0.09765, 0.2767, 0.09537, 0.2801, 0.05329, 0.3113, 0.05564, 0.519, 0.33, 0.5426, 0.3199, 0.5423, 0.3303, 0.5155, 0.3428, 0.3026, 0.1793, 0.2708, 0.1771, 0.2767, 0.09537, 0.3082, 0.09765, 0.2923, 0.4158, 0.26, 0.4153, 0.2628, 0.3232, 0.295, 0.3243, 0.2941, 0.6496, 0.2617, 0.6506, 0.2595, 0.5582, 0.292, 0.5578, 0.3065, 0.8801, 0.2746, 0.8823, 0.269, 0.798, 0.3011, 0.796, 0.3102, 0.9339, 0.2786, 0.9361, 0.2746, 0.8823, 0.3065, 0.8801, 0.295, 0.3243, 0.2628, 0.3232, 0.2708, 0.1771, 0.3026, 0.1793, 0.292, 0.5578, 0.2595, 0.5582, 0.26, 0.4153, 0.2923, 0.4158, 0.3011, 0.796, 0.269, 0.798, 0.2617, 0.6506, 0.2941, 0.6496, 0.3913, 0.7905, 0.3331, 0.794, 0.3262, 0.6488, 0.3846, 0.6473, 0.3824, 0.5566, 0.3241, 0.5574, 0.3244, 0.4164, 0.3825, 0.4174, 0.385, 0.3271, 0.3269, 0.3254, 0.3342, 0.1814, 0.3918, 0.1852, 0.3997, 0.928, 0.3419, 0.9317, 0.3383, 0.8781, 0.3963, 0.8745, 0.3963, 0.8745, 0.3383, 0.8781, 0.3331, 0.794, 0.3913, 0.7905, 0.3846, 0.6473, 0.3262, 0.6488, 0.3241, 0.5574, 0.3824, 0.5566, 0.3825, 0.4174, 0.3244, 0.4164, 0.3269, 0.3254, 0.385, 0.3271, 0.3918, 0.1852, 0.3342, 0.1814, 0.3396, 0.09981, 0.3969, 0.1035, 0.4021, 0.9549, 0.3511, 0.9582, 0.3419, 0.9317, 0.3997, 0.928, 0.3969, 0.1035, 0.3396, 0.09981, 0.3426, 0.05785, 0.3997, 0.06189, 0.5092, 0.6224, 0.4331, 0.6248, 0.4299, 0.5928, 0.5105, 0.5903, 0.5672, 0.6659, 0.5446, 0.6718, 0.5397, 0.6563, 0.5641, 0.6514, 0.4988, 0.6978, 0.4525, 0.7014, 0.4381, 0.6659, 0.5087, 0.6642, 0.4124, 0.6815, 0.4018, 0.6787, 0.4049, 0.6618, 0.4186, 0.6635, 0.5332, 0.573, 0.5097, 0.5756, 0.508, 0.547, 0.5286, 0.5497, 0.5205, 0.6214, 0.5092, 0.6224, 0.5105, 0.5903, 0.5254, 0.5891, 0.4216, 0.6248, 0.4057, 0.6255, 0.3979, 0.5938, 0.4145, 0.5925, 0.5612, 0.6219, 0.5359, 0.6209, 0.5413, 0.5895, 0.5656, 0.5937, 0.4104, 0.5521, 0.3936, 0.554, 0.4039, 0.5069, 0.4196, 0.5076, 0.4061, 0.5763, 0.39, 0.5751, 0.3936, 0.554, 0.4104, 0.5521, 0.5695, 0.5702, 0.5487, 0.5715, 0.545, 0.5512, 0.5666, 0.5465, 0.5097, 0.5756, 0.4301, 0.5781, 0.4314, 0.5489, 0.508, 0.547, 0.5022, 0.5078, 0.4369, 0.508, 0.4361, 0.4677, 0.5025, 0.4674, 0.5666, 0.5465, 0.545, 0.5512, 0.5344, 0.5058, 0.5577, 0.5009, 0.508, 0.547, 0.4314, 0.5489, 0.4369, 0.508, 0.5022, 0.5078, 0.5286, 0.5497, 0.508, 0.547, 0.5022, 0.5078, 0.5191, 0.5069, 0.4207, 0.4696, 0.4076, 0.4714, 0.4087, 0.4426, 0.422, 0.445, 0.5191, 0.5069, 0.5022, 0.5078, 0.5025, 0.4674, 0.5177, 0.4692, 0.4196, 0.5076, 0.4039, 0.5069, 0.4076, 0.4714, 0.4207, 0.4696, 0.5577, 0.5009, 0.5344, 0.5058, 0.5305, 0.4709, 0.5542, 0.4677, 0.422, 0.445, 0.4087, 0.4426, 0.4148, 0.4119, 0.4272, 0.4126, 0.5542, 0.4677, 0.5305, 0.4709, 0.5297, 0.4427, 0.5523, 0.4409, 0.5025, 0.4674, 0.4361, 0.4677, 0.4369, 0.4485, 0.502, 0.4484, 0.5177, 0.4692, 0.5025, 0.4674, 0.502, 0.4484, 0.5167, 0.4451, 0.4993, 0.4142, 0.4398, 0.4132, 0.4398, 0.3719, 0.4998, 0.3738, 0.5523, 0.4409, 0.5297, 0.4427, 0.5239, 0.4129, 0.548, 0.4106, 0.502, 0.4484, 0.4369, 0.4485, 0.4398, 0.4132, 0.4993, 0.4142, 0.5167, 0.4451, 0.502, 0.4484, 0.4993, 0.4142, 0.5118, 0.4135, 0.4265, 0.3718, 0.4139, 0.3717, 0.3966, 0.3281, 0.4236, 0.3388, 0.5118, 0.4135, 0.4993, 0.4142, 0.4998, 0.3738, 0.5126, 0.3738, 0.4272, 0.4126, 0.4148, 0.4119, 0.4139, 0.3717, 0.4265, 0.3718, 0.548, 0.4106, 0.5239, 0.4129, 0.5245, 0.3738, 0.5493, 0.3772, 0.3736, 0.3187, 0.3957, 0.3185, 0.3966, 0.3281, 0.3762, 0.3313, 0.5493, 0.3772, 0.5245, 0.3738, 0.5423, 0.3303, 0.5634, 0.3315, 0.4998, 0.3738, 0.4398, 0.3719, 0.4442, 0.3387, 0.495, 0.3432, 0.5126, 0.3738, 0.4998, 0.3738, 0.495, 0.3432, 0.5155, 0.3428, 0.4944, 0.3388, 0.495, 0.3432, 0.4442, 0.3387, 0.4444, 0.3365, 0.4193, 0.3279, 0.4236, 0.3388, 0.3966, 0.3281, 0.3957, 0.3185, 0.5105, 0.5903, 0.4299, 0.5928, 0.4301, 0.5781, 0.5097, 0.5756, 0.5656, 0.5937, 0.5413, 0.5895, 0.5487, 0.5715, 0.5695, 0.5702, 0.4145, 0.5925, 0.3979, 0.5938, 0.39, 0.5751, 0.4061, 0.5763, 0.5254, 0.5891, 0.5105, 0.5903, 0.5097, 0.5756, 0.5332, 0.573, 0.5641, 0.6514, 0.5397, 0.6563, 0.5359, 0.6209, 0.5612, 0.6219, 0.4186, 0.6635, 0.4049, 0.6618, 0.4057, 0.6255, 0.4216, 0.6248, 0.5236, 0.6603, 0.5087, 0.6642, 0.5092, 0.6224, 0.5205, 0.6214, 0.5087, 0.6642, 0.4381, 0.6659, 0.4331, 0.6248, 0.5092, 0.6224, 0.405, 0.6886, 0.4001, 0.687, 0.4008, 0.6836, 0.4079, 0.6858, 0.4996, 0.7078, 0.4528, 0.7114, 0.4526, 0.7071, 0.4993, 0.7036, 0.5692, 0.6733, 0.547, 0.6793, 0.5459, 0.6762, 0.5684, 0.6702, 0.5417, 0.6817, 0.4996, 0.7078, 0.4993, 0.7036, 0.5385, 0.6795, 0.547, 0.6793, 0.5417, 0.6817, 0.5385, 0.6795, 0.5459, 0.6762, 0.4528, 0.7114, 0.405, 0.6886, 0.4079, 0.6858, 0.4526, 0.7071, 0.5397, 0.6563, 0.5236, 0.6603, 0.5205, 0.6214, 0.5359, 0.6209, 0.4381, 0.6659, 0.4186, 0.6635, 0.4216, 0.6248, 0.4331, 0.6248, 0.5413, 0.5895, 0.5254, 0.5891, 0.5332, 0.573, 0.5487, 0.5715, 0.4299, 0.5928, 0.4145, 0.5925, 0.4061, 0.5763, 0.4301, 0.5781, 0.4444, 0.3365, 0.4442, 0.3387, 0.4236, 0.3388, 0.4193, 0.3279, 0.5245, 0.3738, 0.5126, 0.3738, 0.5155, 0.3428, 0.5423, 0.3303, 0.4398, 0.4132, 0.4272, 0.4126, 0.4265, 0.3718, 0.4398, 0.3719, 0.5239, 0.4129, 0.5118, 0.4135, 0.5126, 0.3738, 0.5245, 0.3738, 0.4398, 0.3719, 0.4265, 0.3718, 0.4236, 0.3388, 0.4442, 0.3387, 0.5297, 0.4427, 0.5167, 0.4451, 0.5118, 0.4135, 0.5239, 0.4129, 0.5305, 0.4709, 0.5177, 0.4692, 0.5167, 0.4451, 0.5297, 0.4427, 0.4369, 0.4485, 0.422, 0.445, 0.4272, 0.4126, 0.4398, 0.4132, 0.4369, 0.508, 0.4196, 0.5076, 0.4207, 0.4696, 0.4361, 0.4677, 0.5344, 0.5058, 0.5191, 0.5069, 0.5177, 0.4692, 0.5305, 0.4709, 0.4361, 0.4677, 0.4207, 0.4696, 0.422, 0.445, 0.4369, 0.4485, 0.545, 0.5512, 0.5286, 0.5497, 0.5191, 0.5069, 0.5344, 0.5058, 0.4301, 0.5781, 0.4061, 0.5763, 0.4104, 0.5521, 0.4314, 0.5489, 0.4314, 0.5489, 0.4104, 0.5521, 0.4196, 0.5076, 0.4369, 0.508, 0.4331, 0.6248, 0.4216, 0.6248, 0.4145, 0.5925, 0.4299, 0.5928, 0.5359, 0.6209, 0.5205, 0.6214, 0.5254, 0.5891, 0.5413, 0.5895, 0.5487, 0.5715, 0.5332, 0.573, 0.5286, 0.5497, 0.545, 0.5512, 0.4525, 0.7014, 0.4124, 0.6815, 0.4186, 0.6635, 0.4381, 0.6659, 0.3331, 0.794, 0.3011, 0.796, 0.2941, 0.6496, 0.3262, 0.6488, 0.3241, 0.5574, 0.292, 0.5578, 0.2923, 0.4158, 0.3244, 0.4164, 0.3269, 0.3254, 0.295, 0.3243, 0.3026, 0.1793, 0.3342, 0.1814, 0.3419, 0.9317, 0.3102, 0.9339, 0.3065, 0.8801, 0.3383, 0.8781, 0.3383, 0.8781, 0.3065, 0.8801, 0.3011, 0.796, 0.3331, 0.794, 0.3262, 0.6488, 0.2941, 0.6496, 0.292, 0.5578, 0.3241, 0.5574, 0.3244, 0.4164, 0.2923, 0.4158, 0.295, 0.3243, 0.3269, 0.3254, 0.3342, 0.1814, 0.3026, 0.1793, 0.3082, 0.09765, 0.3396, 0.09981, 0.4944, 0.3388, 0.519, 0.33, 0.5155, 0.3428, 0.495, 0.3432, 0.3396, 0.09981, 0.3082, 0.09765, 0.3113, 0.05564, 0.3426, 0.05785, 0.1496, 0.8062, 0.08362, 0.8112, 0.07335, 0.6581, 0.1406, 0.6546, 0.1382, 0.5596, 0.071, 0.5599, 0.07184, 0.4122, 0.139, 0.413, 0.1424, 0.318, 0.07582, 0.314, 0.08767, 0.1623, 0.153, 0.1679, 0.1625, 0.9458, 0.1089, 0.9517, 0.09272, 0.8983, 0.1572, 0.8916, 0.1572, 0.8916, 0.09272, 0.8983, 0.08362, 0.8112, 0.1496, 0.8062, 0.1406, 0.6546, 0.07335, 0.6581, 0.071, 0.5599, 0.1382, 0.5596, 0.139, 0.413, 0.07184, 0.4122, 0.07582, 0.314, 0.1424, 0.318, 0.153, 0.1679, 0.08767, 0.1623, 0.09774, 0.07832, 0.161, 0.08547, 0.5446, 0.6718, 0.5335, 0.6765, 0.5236, 0.6603, 0.5397, 0.6563, 0.161, 0.08547, 0.09774, 0.07832, 0.1113, 0.03686, 0.1654, 0.04318, 0.5459, 0.6762, 0.5385, 0.6795, 0.5335, 0.6765, 0.5446, 0.6718, 0.4526, 0.7071, 0.4079, 0.6858, 0.4124, 0.6815, 0.4525, 0.7014, 0.4079, 0.6858, 0.4008, 0.6836, 0.4018, 0.6787, 0.4124, 0.6815, 0.4993, 0.7036, 0.4526, 0.7071, 0.4525, 0.7014, 0.4988, 0.6978, 0.5684, 0.6702, 0.5459, 0.6762, 0.5446, 0.6718, 0.5672, 0.6659, 0.5385, 0.6795, 0.4993, 0.7036, 0.4988, 0.6978, 0.5335, 0.6765, 0.4943, 0.3375, 0.5198, 0.3278, 0.519, 0.33, 0.4944, 0.3388, 0.4445, 0.3357, 0.4444, 0.3365, 0.4193, 0.3279, 0.4184, 0.3262, 0.4184, 0.3262, 0.4193, 0.3279, 0.3957, 0.3185, 0.3957, 0.317, 0.4943, 0.3375, 0.4944, 0.3388, 0.4444, 0.3365, 0.4445, 0.3357, 0.3734, 0.317, 0.3957, 0.317, 0.3957, 0.3185, 0.3736, 0.3187, 0.5198, 0.3278, 0.5425, 0.3181, 0.5426, 0.3199, 0.519, 0.33, 0.5425, 0.3181, 0.5648, 0.317, 0.5648, 0.3187, 0.5426, 0.3199, 0.4008, 0.6836, 0.3766, 0.6793, 0.3774, 0.6746, 0.4018, 0.6787, 0.4001, 0.687, 0.376, 0.6827, 0.3766, 0.6793, 0.4008, 0.6836, 0.4049, 0.6618, 0.3792, 0.6592, 0.3789, 0.6283, 0.4057, 0.6255, 0.3979, 0.5938, 0.3725, 0.599, 0.3682, 0.5744, 0.39, 0.5751, 0.4139, 0.3717, 0.3894, 0.376, 0.3762, 0.3313, 0.3966, 0.3281, 0.5426, 0.3199, 0.5648, 0.3187, 0.5634, 0.3315, 0.5423, 0.3303, 0.4148, 0.4119, 0.3895, 0.4101, 0.3894, 0.376, 0.4139, 0.3717, 0.4087, 0.4426, 0.3854, 0.4418, 0.3895, 0.4101, 0.4148, 0.4119, 0.4076, 0.4714, 0.3835, 0.4688, 0.3854, 0.4418, 0.4087, 0.4426, 0.4039, 0.5069, 0.38, 0.5027, 0.3835, 0.4688, 0.4076, 0.4714, 0.3936, 0.554, 0.3711, 0.5498, 0.38, 0.5027, 0.4039, 0.5069, 0.39, 0.5751, 0.3682, 0.5744, 0.3711, 0.5498, 0.3936, 0.554, 0.4057, 0.6255, 0.3789, 0.6283, 0.3725, 0.599, 0.3979, 0.5938, 0.4018, 0.6787, 0.3774, 0.6746, 0.3792, 0.6592, 0.4049, 0.6618, 0.3997, 0.06189, 0.3426, 0.05785, 0.3518, 0.03168, 0.4021, 0.03508, 0.0, 0.0, 0.0, 0.0, 0.0, 0.0, 0.0, 0.0, 0.0, 0.0, 0.0, 0.0, 0.0, 0.0, 0.0, 0.0, 0.0, 0.0, 0.0, 0.0, 0.0, 0.0, 0.0, 0.0, 0.0, 0.0, 0.0, 0.0, 0.0, 0.0, 0.0, 0.0, 0.0, 0.0, 0.0, 0.0, 0.0, 0.0, 0.0, 0.0, 0.0, 0.0, 0.0, 0.0, 0.0, 0.0, 0.06017, 0.02976, 0.03971, 0.02749, 0.04431, 9.195e-05, 0.06444, 0.003247, 0.08279, 0.0332, 0.06017, 0.02976, 0.06444, 0.003247, 0.08672, 0.006606, 0.1056, 0.03616, 0.08279, 0.0332, 0.08672, 0.006606, 0.1093, 0.009763, 0.0, 0.0, 0.0, 0.0, 0.0, 0.0, 0.0, 0.0, 0.3879, 0.5566, 0.3824, 0.5566, 0.3825, 0.4174, 0.3879, 0.4175, 0.3967, 0.7901, 0.3913, 0.7905, 0.3846, 0.6473, 0.39, 0.6471, 0.0, 0.0, 0.0, 0.0, 0.0, 0.0, 0.0, 0.0, 0.0, 0.0, 0.0, 0.0, 0.0, 0.0, 0.0, 0.0, 0.0, 0.0, 0.0, 0.0, 0.0, 0.0, 0.0, 0.0, 0.0, 0.0, 0.0, 0.0, 0.0, 0.0, 0.0, 0.0, 0.0, 0.0, 0.0, 0.0, 0.0, 0.0, 0.0, 0.0, 0.0, 0.0, 0.0, 0.0, 0.0, 0.0, 0.0, 0.0, 0.0, 0.0, 0.0, 0.0, 0.0, 0.0, 0.0, 0.0, 0.0, 0.0, 0.0, 0.0, 0.0, 0.0, 0.0, 0.0, 0.0, 0.0, 0.0, 0.0, 0.0, 0.0, 0.0, 0.0, 0.0, 0.0, 0.0, 0.0, 0.0, 0.0, 0.0, 0.0, 0.0, 0.0, 0.0, 0.0, 0.0, 0.0, 0.0, 0.0, 0.0, 0.0, 0.0, 0.0, 0.0, 0.0, 0.0, 0.0, 0.0, 0.0, 0.0, 0.0, 0.0, 0.0, 0.0, 0.0, 0.0, 0.0, 0.0, 0.0, 0.0, 0.0, 0.0, 0.0, 0.0, 0.0, 0.0, 0.0, 0.0, 0.0, 0.0, 0.0, 0.0, 0.0, 0.0, 0.0, 0.0, 0.0, 0.0, 0.0, 0.0, 0.0, 0.0, 0.0, 0.0, 0.0, 0.0, 0.0, 0.0, 0.0, 0.0, 0.0, 0.0, 0.0, 0.0, 0.0, 0.0, 0.0, 0.0, 0.0, 0.0, 0.0, 0.0, 0.0, 0.0, 0.0, 0.0, 0.0, 0.0, 0.0, 0.0, 0.0, 0.0, 0.0, 0.0, 0.0, 0.0, 0.0, 0.0, 0.0, 0.0, 0.0, 0.0, 0.0, 0.0, 0.0, 0.0, 0.0, 0.0, 0.0, 0.0, 0.0, 0.0, 0.0, 0.0, 0.0, 0.0, 0.0, 0.0, 0.0, 0.0, 0.0, 0.0, 0.0, 0.0, 0.0, 0.0, 0.0, 0.0, 0.0, 0.0, 0.0, 0.0, 0.0, 0.0, 0.0, 0.0, 0.0, 0.0, 0.0, 0.0, 0.0, 0.0, 0.0, 0.0, 0.0, 0.0, 0.0, 0.0, 0.0, 0.0, 0.0, 0.0, 0.0, 0.0, 0.0, 0.0, 0.0, 0.0, 0.0, 0.0, 0.0, 0.0, 0.0, 0.0, 0.0, 0.0, 0.0, 0.0, 0.0, 0.0, 0.0, 0.0, 0.0, 0.0, 0.0, 0.0, 0.0, 0.0, 0.0, 0.0, 0.0, 0.0, 0.0, 0.0, 0.0, 0.0, 0.0, 0.0, 0.0, 0.0, 0.0, 0.0, 0.0, 0.0, 0.0, 0.0, 0.0, 0.0, 0.0, 0.0, 0.0, 0.0, 0.0, 0.0, 0.0, 0.0, 0.0, 0.0, 0.0, 0.0, 0.0, 0.0, 0.0, 0.0, 0.0, 0.0, 0.0, 0.0, 0.0, 0.0, 0.0, 0.0, 0.0, 0.0, 0.0, 0.0, 0.0, 0.0, 0.0, 0.0, 0.0, 0.0, 0.0, 0.0, 0.0, 0.0, 0.0, 0.0, 0.0, 0.0, 0.0, 0.0, 0.0, 0.0, 0.0, 0.0, 0.0, 0.0, 0.0, 0.0, 0.0, 0.0, 0.0, 0.0, 0.0, 0.0, 0.0, 0.0, 0.0, 0.0, 0.0, 0.0, 0.0, 0.0, 0.0, 0.0, 0.0, 0.0, 0.0, 0.0, 0.0, 0.0, 0.0, 0.0, 0.0, 0.0, 0.0, 0.0, 0.0, 0.0, 0.0, 0.0, 0.0, 0.0, 0.0, 0.0, 0.0, 0.0, 0.0, 0.0, 0.0, 0.0, 0.0, 0.0, 0.0, 0.0, 0.0, 0.0, 0.0, 0.0, 0.0, 0.0, 0.0, 0.0, 0.0, 0.0, 0.0, 0.0, 0.0, 0.0, 0.0, 0.0, 0.0, 0.0, 0.0, 0.0, 0.0, 0.0, 0.0, 0.0, 0.0, 0.0, 0.0, 0.0, 0.0, 0.0, 0.0, 0.0, 0.0, 0.0, 0.0, 0.0, 0.0, 0.0, 0.0, 0.0, 0.0, 0.0, 0.0, 0.0, 0.0, 0.0, 0.0, 0.0, 0.0, 0.0, 0.0, 0.0, 0.0, 0.0, 0.0, 0.0, 0.0, 0.0, 0.0, 0.0, 0.0, 0.0, 0.0, 0.0, 0.0, 0.0, 0.0, 0.0, 0.0, 0.0, 0.0, 0.0, 0.0, 0.0, 0.0, 0.0, 0.0, 0.0, 0.0, 0.0, 0.0, 0.0, 0.0, 0.0, 0.0, 0.0, 0.0, 0.0, 0.0, 0.0, 0.0, 0.0, 0.0, 0.0, 0.0, 0.0, 0.0, 0.0, 0.0, 0.0, 0.0, 0.0, 0.0, 0.0, 0.0, 0.0, 0.0, 0.0, 0.0, 0.0, 0.0, 0.0, 0.0, 0.0, 0.0, 0.0, 0.0, 0.0, 0.0, 0.0, 0.0, 0.0, 0.0, 0.0, 0.0, 0.0, 0.0, 0.0, 0.0, 0.0, 0.0, 0.0, 0.0, 0.0, 0.0, 0.0, 0.0, 0.0, 0.0, 0.0, 0.0, 0.0, 0.0, 0.0, 0.0, 0.0, 0.0, 0.0, 0.0, 0.0, 0.0, 0.0, 0.0, 0.0, 0.0, 0.0, 0.0, 0.0, 0.0, 0.0, 0.0, 0.0, 0.0])
me_circle.materials.append(mat_white)
me_circle.materials.append(mat_red)
me_circle.use_remesh_preserve_volume = False
me_circle.use_remesh_preserve_attributes = False
me_circle.use_mirror_vertex_groups = False
me_circle.update()
me_plane = bpy.data.meshes.new('Plane')
me_plane.from_pydata([(-1.0, -1.0, 0.4871), (1.0, -1.0, 0.0), (-1.0, 1.0, 0.4871), (1.0, 1.0, 0.0), (-0.526, -1.0, 0.0), (-0.526, 1.0, 0.0), (-0.5937, 1.0, 0.0008601), (-0.6614, 1.0, 0.01981), (-0.7291, 1.0, 0.0636), (-0.7969, 1.0, 0.1322), (-0.8646, 1.0, 0.2257), (-0.9323, 1.0, 0.344), (-0.9323, -1.0, 0.344), (-0.8646, -1.0, 0.2257), (-0.7969, -1.0, 0.1322), (-0.7291, -1.0, 0.0636), (-0.6614, -1.0, 0.01981), (-0.5937, -1.0, 0.0008601)], [], [(4, 1, 3, 5), (17, 4, 5, 6), (0, 12, 11, 2), (12, 13, 10, 11), (13, 14, 9, 10), (14, 15, 8, 9), (15, 16, 7, 8), (16, 17, 6, 7)])
me_plane.polygons.foreach_set('use_smooth', [True] * 8)
_uv = me_plane.uv_layers.new(name='UVMap')
_uv.uv.foreach_set('vector', [0.237, 0.0, 1.0, 0.0, 1.0, 1.0, 0.237, 1.0, 0.2031, 0.0, 0.237, 0.0, 0.237, 1.0, 0.2031, 1.0, 0.0, 0.0, 0.03386, 0.0, 0.03386, 1.0, 0.0, 1.0, 0.03386, 0.0, 0.06771, 0.0, 0.06771, 1.0, 0.03386, 1.0, 0.06771, 0.0, 0.1016, 0.0, 0.1016, 1.0, 0.06771, 1.0, 0.1016, 0.0, 0.1354, 0.0, 0.1354, 1.0, 0.1016, 1.0, 0.1354, 0.0, 0.1693, 0.0, 0.1693, 1.0, 0.1354, 1.0, 0.1693, 0.0, 0.2031, 0.0, 0.2031, 1.0, 0.1693, 1.0])
me_plane.materials.append(mat_material)
me_plane.use_remesh_preserve_volume = False
me_plane.use_remesh_preserve_attributes = False
me_plane.use_mirror_vertex_groups = False
me_plane.update()

# ---- objects
ob_mug = bpy.data.objects.new('mug', me_circle)
ob_ground = bpy.data.objects.new('ground', me_plane)
ob_camera = bpy.data.objects.new('Camera', cam_camera)
ob_area = bpy.data.objects.new('Area', light_area)
ob_focus = bpy.data.objects.new('focus', None)
ob_area_001 = bpy.data.objects.new('Area.001', light_area_001)

# ---- transforms, parenting, visibility, modifiers, constraints
ob_mug.location = (0.0, 0.0, -0.0008389)
ob_mug.rotation_euler = (0.0, 0.0, 4.591)
ob_mug.lineart.crease_threshold = 0.0
_m = ob_mug.modifiers.new('Subdivision', 'SUBSURF')
_m.uv_smooth = 'PRESERVE_CORNERS'
_m.levels = 2
_m.show_only_control_edges = False
ob_ground.location = (0.0, 0.0, -0.0009715)
ob_ground.lineart.crease_threshold = 0.0
ob_camera.location = (0.3262, 0.2183, 0.1711)
ob_camera.rotation_euler = (1.253, -6.647e-06, 2.152)
ob_camera.scale = (1.0, 1.0, 1.0)
ob_camera.lineart.crease_threshold = 0.0
ob_area.location = (0.2176, -0.5516, 0.6166)
ob_area.rotation_euler = (0.86, 1.683e-16, 0.3821)
ob_area.lineart.crease_threshold = 0.0
ob_focus.location = (0.0336, -0.001244, 0.04857)
ob_focus.scale = (0.01962, 0.01962, 0.01962)
ob_focus.empty_display_type = 'ARROWS'
ob_focus.lineart.crease_threshold = 0.0
ob_area_001.location = (-0.3135, 0.4668, 0.6166)
ob_area_001.rotation_euler = (0.86, 1.683e-16, -2.247)
ob_area_001.lineart.crease_threshold = 0.0
cam_camera.dof.focus_object = ob_focus

# ---- collection membership
scene.collection.objects.link(ob_mug)
scene.collection.objects.link(ob_ground)
scene.collection.objects.link(ob_camera)
scene.collection.objects.link(ob_area)
scene.collection.objects.link(ob_focus)
scene.collection.objects.link(ob_area_001)

# ---- scene / render settings (as saved in the file)
scene.camera = ob_camera
scene.frame_start = 1; scene.frame_end = 250; scene.frame_set(203)
scene.render.engine = 'CYCLES'
scene.cycles.samples = 150
scene.cycles.sampling_pattern = 'TABULATED_SOBOL'
scene.cycles.use_adaptive_sampling = False
scene.cycles.use_light_tree = False
scene.cycles.caustics_reflective = False
scene.cycles.caustics_refractive = False
scene.cycles.max_bounces = 4
scene.cycles.diffuse_bounces = 1
scene.cycles.glossy_bounces = 1
scene.cycles.transmission_bounces = 3
scene.cycles.transparent_max_bounces = 3
scene.view_settings.view_transform = 'Filmic'
bpy.context.view_layer.update()
